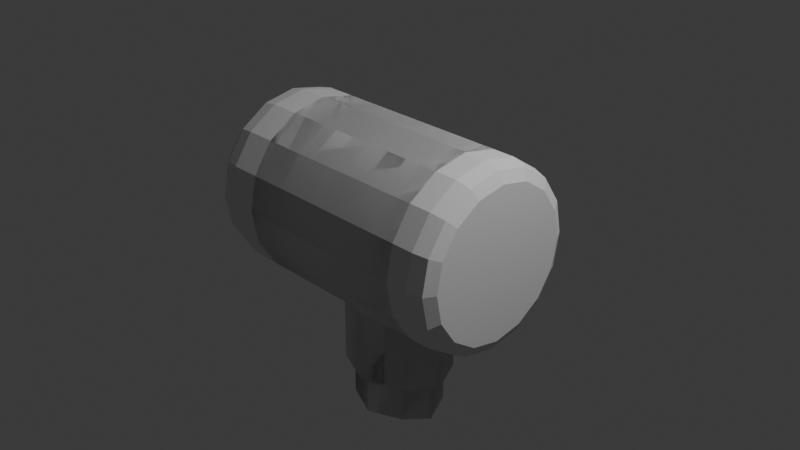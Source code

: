 # Source: transmissor_Modelagem_finalizada.blend  (saved by Blender 4.0.36; exported with 4.5.12 LTS)
import bpy
from mathutils import Matrix  # noqa: F401  (used for matrix-valued properties, if any)

bpy.ops.wm.read_factory_settings(use_empty=True)
scene = bpy.context.scene
scene.name = 'Scene'

# ---- collections
col_collection = bpy.data.collections.new('Collection'); scene.collection.children.link(col_collection)

# ---- world
world_world = bpy.data.worlds.new('World'); scene.world = world_world
world_world.use_nodes = True; world_world.node_tree.nodes.clear()
_N = world_world.node_tree.nodes; _L = world_world.node_tree.links
n0 = _N.new('ShaderNodeOutputWorld'); n0.name = 'World Output'; n0.location = (300, 300)
n1 = _N.new('ShaderNodeBackground'); n1.name = 'Background'; n1.location = (10, 300)
n1.inputs[0].default_value = (0.05088, 0.05088, 0.05088, 1.0)
_L.new(n1.outputs[0], n0.inputs[0])
n0.is_active_output = True
world_world.color = (0.05088, 0.05088, 0.05088)
world_world.use_sun_shadow = False
world_world.sun_shadow_jitter_overblur = 0.0

# ---- cameras
cam_camera = bpy.data.cameras.new('Camera')
cam_camera.clip_end = 100.0
cam_camera.ortho_scale = 7.314

# ---- lights
light_light = bpy.data.lights.new('Light', 'POINT')
light_light.transmission_factor = 0.0
light_light.use_soft_falloff = False
light_light.energy = 1000.0
light_light.shadow_soft_size = 0.1
light_light.shadow_maximum_resolution = 0.006
light_light.use_absolute_resolution = True

# ---- meshes
me_cylinder = bpy.data.meshes.new('Cylinder')
me_cylinder.from_pydata([(0.0, 1.0, -1.0), (0.3827, 0.9239, -1.0), (0.7071, 0.7071, -1.0), (0.9239, 0.3827, -1.0), (1.0, 0.0, -1.0), (0.9239, -0.3827, -1.0), (0.7071, -0.7071, -1.0), (0.3827, -0.9239, -1.0), (0.0, -1.0, -1.0), (-0.3827, -0.9239, -1.0), (-0.7071, -0.7071, -1.0), (-0.9239, -0.3827, -1.0), (-1.0, 0.0, -1.0), (-0.9239, 0.3827, -1.0), (-0.7071, 0.7071, -1.0), (-0.3827, 0.9239, -1.0), (-0.1634, 0.507, -1.159), (-0.3019, 0.5084, -1.159), (-0.3046, 0.2752, -1.159), (-0.3074, 6.924e-10, -1.159), (-0.3046, -0.2752, -1.159), (-0.3019, -0.5084, -1.159), (-0.1634, -0.507, -1.159), (5.007e-09, -0.5063, -1.159), (0.1634, -0.507, -1.159), (0.3019, -0.5084, -1.159), (0.3046, -0.2752, -1.159), (0.3074, 6.924e-10, -1.159), (0.3046, 0.2752, -1.159), (0.3019, 0.5084, -1.159), (5.007e-09, 0.5063, -1.159), (0.1634, 0.507, -1.159), (-1.49e-08, 0.7435, -1.337), (-4.064e-09, 1.0, -1.085), (-1.35e-08, 0.8718, -1.303), (-9.779e-09, 0.9656, -1.211), (0.3827, 0.9239, -1.085), (0.2845, 0.6869, -1.337), (0.3695, 0.8921, -1.211), (0.3336, 0.8054, -1.303), (0.7071, 0.7071, -1.085), (0.5257, 0.5257, -1.337), (0.6828, 0.6828, -1.211), (0.6164, 0.6164, -1.303), (0.9239, 0.3827, -1.085), (0.6869, 0.2845, -1.337), (0.8921, 0.3695, -1.211), (0.8054, 0.3336, -1.303), (1.0, 0.0, -1.085), (0.7435, 0.0, -1.337), (0.9656, 0.0, -1.211), (0.8718, 0.0, -1.303), (0.9239, -0.3827, -1.085), (0.6869, -0.2845, -1.337), (0.8921, -0.3695, -1.211), (0.8054, -0.3336, -1.303), (0.7071, -0.7071, -1.085), (0.5257, -0.5257, -1.337), (0.6828, -0.6828, -1.211), (0.6164, -0.6164, -1.303), (0.3827, -0.9239, -1.085), (0.2845, -0.6869, -1.337), (0.3695, -0.8921, -1.211), (0.3336, -0.8054, -1.303), (-4.064e-09, -1.0, -1.085), (-1.49e-08, -0.7435, -1.337), (-9.779e-09, -0.9656, -1.211), (-1.35e-08, -0.8718, -1.303), (-0.3827, -0.9239, -1.085), (-0.2845, -0.6869, -1.337), (-0.3695, -0.8921, -1.211), (-0.3336, -0.8054, -1.303), (-0.7071, -0.7071, -1.085), (-0.5257, -0.5257, -1.337), (-0.6828, -0.6828, -1.211), (-0.6164, -0.6164, -1.303), (-0.9239, -0.3827, -1.085), (-0.6869, -0.2845, -1.337), (-0.8921, -0.3695, -1.211), (-0.8054, -0.3336, -1.303), (-1.0, 0.0, -1.085), (-0.7435, 0.0, -1.337), (-0.9656, 0.0, -1.211), (-0.8718, 0.0, -1.303), (-0.9239, 0.3827, -1.085), (-0.6869, 0.2845, -1.337), (-0.8921, 0.3695, -1.211), (-0.8054, 0.3336, -1.303), (-0.7071, 0.7071, -1.085), (-0.5257, 0.5257, -1.337), (-0.6828, 0.6828, -1.211), (-0.6164, 0.6164, -1.303), (-0.3827, 0.9239, -1.085), (-0.2845, 0.6869, -1.337), (-0.3695, 0.8921, -1.211), (-0.3336, 0.8054, -1.303), (0.0, 1.0, -0.5), (0.0, 1.0, 0.0), (0.0, 1.0, 0.5), (0.3827, 0.9239, 0.5), (0.3827, 0.9239, 0.0), (0.3827, 0.9239, -0.5), (0.7071, 0.7071, 0.5), (0.7071, 0.7071, 0.0), (0.7071, 0.7071, -0.5), (0.9239, 0.3557, 0.3391), (0.9239, 0.5444, 1.501e-15), (0.9239, 0.3557, -0.3391), (1.0, 0.0, 0.4458), (1.0, 0.0, -0.4458), (0.9239, -0.3557, 0.3391), (0.9239, -0.5444, 1.501e-15), (0.9239, -0.3557, -0.3391), (0.7071, -0.7071, 0.5), (0.7071, -0.7071, 0.0), (0.7071, -0.7071, -0.5), (0.3827, -0.9239, 0.5), (0.3827, -0.9239, 0.0), (0.3827, -0.9239, -0.5), (0.0, -1.0, 0.5), (0.0, -1.0, 0.0), (0.0, -1.0, -0.5), (-0.3827, -0.9239, 0.5), (-0.3827, -0.9239, 0.0), (-0.3827, -0.9239, -0.5), (-0.7071, -0.7071, 0.5), (-0.7071, -0.7071, 0.0), (-0.7071, -0.7071, -0.5), (-0.9239, -0.3827, 0.5), (-0.9239, -0.3827, 0.0), (-0.9239, -0.3827, -0.5), (-1.0, 0.0, 0.5), (-1.0, 0.0, 0.0), (-1.0, 0.0, -0.5), (-0.9239, 0.3827, 0.5), (-0.9239, 0.3827, 0.0), (-0.9239, 0.3827, -0.5), (-0.7071, 0.7071, 0.5), (-0.7071, 0.7071, 0.0), (-0.7071, 0.7071, -0.5), (-0.3827, 0.9239, 0.5), (-0.3827, 0.9239, 0.0), (-0.3827, 0.9239, -0.5), (1.707, 0.304, 0.2733), (1.712, 0.4571, 1.501e-15), (1.707, 0.304, -0.2733), (1.778, 0.0, 0.3651), (1.771, 0.0, -0.4458), (1.707, -0.304, 0.2733), (1.712, -0.4571, 1.501e-15), (1.707, -0.304, -0.2733), (-0.2845, 0.6869, -1.159), (-0.5257, 0.5257, -1.159), (-0.6869, 0.2845, -1.159), (-0.7435, 0.0, -1.159), (-0.6869, -0.2845, -1.159), (-0.5257, -0.5257, -1.159), (-0.2845, -0.6869, -1.159), (5.722e-09, -0.7435, -1.159), (0.2845, -0.6869, -1.159), (0.5257, -0.5257, -1.159), (0.6869, -0.2845, -1.159), (0.7435, 0.0, -1.159), (0.6869, 0.2845, -1.159), (0.5257, 0.5257, -1.159), (5.722e-09, 0.7435, -1.159), (0.2845, 0.6869, -1.159), (-0.1634, 0.507, -1.056), (-0.3019, 0.5084, -1.056), (-0.3046, 0.2752, -1.056), (-0.3074, 6.924e-10, -1.056), (-0.3046, -0.2752, -1.056), (-0.3019, -0.5084, -1.056), (-0.1634, -0.507, -1.056), (-1.613e-08, -0.5063, -1.056), (0.1634, -0.507, -1.056), (0.3019, -0.5084, -1.056), (0.3046, -0.2752, -1.056), (0.3074, 6.924e-10, -1.056), (0.3046, 0.2752, -1.056), (0.3019, 0.5084, -1.056), (-1.613e-08, 0.5063, -1.056), (0.1634, 0.507, -1.056), (-0.1446, 0.4488, -1.068), (-0.1356, 0.395, -1.074), (-0.1382, 0.4212, -1.072), (-0.2253, 0.3959, -1.074), (-0.2675, 0.4504, -1.068), (-0.248, 0.4225, -1.072), (-0.2705, 0.2444, -1.068), (-0.2272, 0.2278, -1.074), (-0.2504, 0.2328, -1.072), (-0.2296, 1.849e-09, -1.074), (-0.2732, 1.444e-09, -1.068), (-0.2528, 1.73e-09, -1.072), (-0.2705, -0.2444, -1.068), (-0.2272, -0.2278, -1.074), (-0.2504, -0.2328, -1.072), (-0.2253, -0.3959, -1.074), (-0.2675, -0.4504, -1.068), (-0.248, -0.4225, -1.072), (-0.1446, -0.4488, -1.068), (-0.1356, -0.395, -1.074), (-0.1382, -0.4212, -1.072), (-1.202e-08, -0.3944, -1.074), (-1.71e-08, -0.4479, -1.068), (-1.581e-08, -0.4205, -1.072), (0.1446, -0.4488, -1.068), (0.1356, -0.395, -1.074), (0.1382, -0.4212, -1.072), (0.2253, -0.3959, -1.074), (0.2675, -0.4504, -1.068), (0.248, -0.4225, -1.072), (0.2705, -0.2444, -1.068), (0.2272, -0.2278, -1.074), (0.2504, -0.2328, -1.072), (0.2296, 1.849e-09, -1.074), (0.2732, 1.444e-09, -1.068), (0.2528, 1.73e-09, -1.072), (0.2705, 0.2444, -1.068), (0.2272, 0.2278, -1.074), (0.2504, 0.2328, -1.072), (0.2253, 0.3959, -1.074), (0.2675, 0.4504, -1.068), (0.248, 0.4225, -1.072), (-1.71e-08, 0.4479, -1.068), (-1.202e-08, 0.3944, -1.074), (-1.581e-08, 0.4205, -1.072), (0.1446, 0.4488, -1.068), (0.1356, 0.395, -1.074), (0.1382, 0.4212, -1.072), (1.695, 0.3557, 0.3391), (1.695, 0.5444, 1.501e-15), (1.695, 0.3557, -0.3391), (1.695, -0.3557, 0.3391), (1.695, -0.5444, 1.501e-15), (1.695, -0.3557, -0.3391), (1.778, 0.0, -0.3651), (1.771, 0.0, 0.4458), (2.207, 0.0, 0.3651), (2.2, 0.0, -1.776e-15), (2.207, 0.0, -0.3651), (2.141, -0.4571, -2.754e-16), (2.141, 0.4571, -2.754e-16), (2.135, 0.304, 0.2733), (2.135, 0.304, -0.2733), (2.135, -0.304, 0.2733), (2.135, -0.304, -0.2733), (0.0, 0.8303, 1.0), (0.0, 1.0, 0.8335), (0.0, 0.9503, 0.9512), (0.3177, 0.7671, 1.0), (0.3827, 0.9239, 0.8335), (0.3637, 0.878, 0.9512), (0.5871, 0.5871, 1.0), (0.7071, 0.7071, 0.8335), (0.672, 0.672, 0.9512), (0.7671, 0.3177, 1.0), (0.9239, 0.3759, 0.8336), (0.878, 0.3617, 0.9513), (0.8303, 0.0, 1.0), (1.0, 0.0, 0.8336), (0.9503, 0.0, 0.9513), (0.7671, -0.3177, 1.0), (0.9239, -0.3759, 0.8336), (0.878, -0.3617, 0.9513), (0.5871, -0.5871, 1.0), (0.7071, -0.7071, 0.8335), (0.672, -0.672, 0.9512), (0.3177, -0.7671, 1.0), (0.3827, -0.9239, 0.8335), (0.3637, -0.878, 0.9512), (0.0, -0.8303, 1.0), (0.0, -1.0, 0.8335), (0.0, -0.9503, 0.9512), (-0.3177, -0.7671, 1.0), (-0.3827, -0.9239, 0.8335), (-0.3637, -0.878, 0.9512), (-0.5871, -0.5871, 1.0), (-0.7071, -0.7071, 0.8335), (-0.672, -0.672, 0.9512), (-0.7671, -0.3177, 1.0), (-0.9239, -0.3827, 0.8335), (-0.878, -0.3637, 0.9512), (-0.8303, 0.0, 1.0), (-1.0, 0.0, 0.8335), (-0.9503, 0.0, 0.9512), (-0.7671, 0.3177, 1.0), (-0.9239, 0.3827, 0.8335), (-0.878, 0.3637, 0.9512), (-0.5871, 0.5871, 1.0), (-0.7071, 0.7071, 0.8335), (-0.672, 0.672, 0.9512), (-0.3177, 0.7671, 1.0), (-0.3827, 0.9239, 0.8335), (-0.3637, 0.878, 0.9512)], [], [(140, 294, 249, 98), (102, 255, 258, 105), (105, 258, 261, 108), (108, 261, 264, 110), (110, 264, 267, 113), (113, 267, 270, 116), (116, 270, 273, 119), (119, 273, 276, 122), (122, 276, 279, 125), (125, 279, 282, 128), (128, 282, 285, 131), (131, 285, 288, 134), (134, 288, 291, 137), (137, 291, 294, 140), (98, 249, 252, 99), (99, 252, 255, 102), (3, 4, 48, 44), (15, 0, 33, 92), (8, 9, 68, 64), (89, 93, 151, 152), (13, 14, 88, 84), (6, 7, 60, 56), (11, 12, 80, 76), (1, 2, 40, 36), (4, 5, 52, 48), (9, 10, 72, 68), (14, 15, 92, 88), (2, 3, 44, 40), (7, 8, 64, 60), (12, 13, 84, 80), (5, 6, 56, 52), (10, 11, 76, 72), (16, 30, 181, 167), (33, 36, 38, 35), (35, 38, 39, 34), (34, 39, 37, 32), (36, 40, 42, 38), (38, 42, 43, 39), (39, 43, 41, 37), (40, 44, 46, 42), (42, 46, 47, 43), (43, 47, 45, 41), (44, 48, 50, 46), (46, 50, 51, 47), (47, 51, 49, 45), (48, 52, 54, 50), (50, 54, 55, 51), (51, 55, 53, 49), (52, 56, 58, 54), (54, 58, 59, 55), (55, 59, 57, 53), (56, 60, 62, 58), (58, 62, 63, 59), (59, 63, 61, 57), (60, 64, 66, 62), (62, 66, 67, 63), (63, 67, 65, 61), (64, 68, 70, 66), (66, 70, 71, 67), (67, 71, 69, 65), (68, 72, 74, 70), (70, 74, 75, 71), (71, 75, 73, 69), (72, 76, 78, 74), (74, 78, 79, 75), (75, 79, 77, 73), (76, 80, 82, 78), (78, 82, 83, 79), (79, 83, 81, 77), (80, 84, 86, 82), (82, 86, 87, 83), (83, 87, 85, 81), (84, 88, 90, 86), (86, 90, 91, 87), (87, 91, 89, 85), (88, 92, 94, 90), (90, 94, 95, 91), (91, 95, 93, 89), (92, 33, 35, 94), (94, 35, 34, 95), (95, 34, 32, 93), (0, 1, 36, 33), (85, 89, 152, 153), (81, 85, 153, 154), (77, 81, 154, 155), (73, 77, 155, 156), (69, 73, 156, 157), (65, 69, 157, 158), (61, 65, 158, 159), (57, 61, 159, 160), (53, 57, 160, 161), (93, 32, 165, 151), (49, 53, 161, 162), (45, 49, 162, 163), (41, 45, 163, 164), (37, 41, 164, 166), (32, 37, 166, 165), (15, 142, 96, 0), (142, 141, 97, 96), (141, 140, 98, 97), (14, 139, 142, 15), (139, 138, 141, 142), (138, 137, 140, 141), (13, 136, 139, 14), (136, 135, 138, 139), (135, 134, 137, 138), (12, 133, 136, 13), (133, 132, 135, 136), (132, 131, 134, 135), (11, 130, 133, 12), (130, 129, 132, 133), (129, 128, 131, 132), (10, 127, 130, 11), (127, 126, 129, 130), (126, 125, 128, 129), (9, 124, 127, 10), (124, 123, 126, 127), (123, 122, 125, 126), (8, 121, 124, 9), (121, 120, 123, 124), (120, 119, 122, 123), (7, 118, 121, 8), (118, 117, 120, 121), (117, 116, 119, 120), (6, 115, 118, 7), (115, 114, 117, 118), (114, 113, 116, 117), (5, 112, 115, 6), (112, 111, 114, 115), (111, 110, 113, 114), (4, 109, 112, 5), (110, 111, 235, 234), (109, 107, 233, 147), (3, 107, 109, 4), (105, 108, 238, 231), (107, 106, 232, 233), (2, 104, 107, 3), (104, 103, 106, 107), (103, 102, 105, 106), (1, 101, 104, 2), (101, 100, 103, 104), (100, 99, 102, 103), (0, 96, 101, 1), (96, 97, 100, 101), (97, 98, 99, 100), (149, 150, 247, 242), (146, 148, 246, 239), (143, 146, 239, 244), (144, 143, 244, 243), (106, 105, 231, 232), (108, 110, 234, 238), (111, 112, 236, 235), (112, 109, 147, 236), (16, 17, 152, 151), (18, 19, 154, 153), (20, 21, 156, 155), (22, 23, 158, 157), (24, 25, 160, 159), (26, 27, 162, 161), (28, 29, 164, 163), (17, 18, 153, 152), (30, 16, 151, 165), (27, 28, 163, 162), (25, 26, 161, 160), (23, 24, 159, 158), (21, 22, 157, 156), (31, 30, 165, 166), (19, 20, 155, 154), (29, 31, 166, 164), (19, 18, 169, 170), (28, 27, 178, 179), (21, 20, 171, 172), (26, 25, 176, 177), (23, 22, 173, 174), (24, 23, 174, 175), (25, 24, 175, 176), (22, 21, 172, 173), (27, 26, 177, 178), (30, 31, 182, 181), (29, 28, 179, 180), (20, 19, 170, 171), (18, 17, 168, 169), (17, 16, 167, 168), (31, 29, 180, 182), (167, 181, 225, 183), (182, 180, 223, 228), (172, 171, 195, 199), (170, 169, 189, 193), (226, 229, 222, 220, 216, 214, 210, 208, 204, 202, 198, 196, 192, 190, 186, 184), (181, 182, 228, 225), (169, 168, 187, 189), (171, 170, 193, 195), (180, 179, 219, 223), (173, 172, 199, 201), (178, 177, 213, 217), (175, 174, 205, 207), (176, 175, 207, 211), (177, 176, 211, 213), (174, 173, 201, 205), (179, 178, 217, 219), (184, 186, 188, 185), (185, 188, 187, 183), (190, 192, 194, 191), (191, 194, 193, 189), (196, 198, 200, 197), (197, 200, 199, 195), (202, 204, 206, 203), (203, 206, 205, 201), (208, 210, 212, 209), (209, 212, 211, 207), (214, 216, 218, 215), (215, 218, 217, 213), (220, 222, 224, 221), (221, 224, 223, 219), (186, 190, 191, 188), (188, 191, 189, 187), (226, 184, 185, 227), (227, 185, 183, 225), (216, 220, 221, 218), (218, 221, 219, 217), (210, 214, 215, 212), (212, 215, 213, 211), (204, 208, 209, 206), (206, 209, 207, 205), (198, 202, 203, 200), (200, 203, 201, 199), (229, 226, 227, 230), (230, 227, 225, 228), (192, 196, 197, 194), (194, 197, 195, 193), (222, 229, 230, 224), (224, 230, 228, 223), (168, 167, 183, 187), (143, 144, 232, 231), (144, 145, 233, 232), (149, 148, 234, 235), (150, 149, 235, 236), (237, 150, 236, 147), (148, 146, 238, 234), (145, 237, 147, 233), (146, 143, 231, 238), (241, 240, 242, 247), (240, 239, 246, 242), (245, 243, 240, 241), (243, 244, 239, 240), (145, 144, 243, 245), (237, 145, 245, 241), (150, 237, 241, 247), (148, 149, 242, 246), (252, 249, 250, 253), (253, 250, 248, 251), (255, 252, 253, 256), (256, 253, 251, 254), (258, 255, 256, 259), (259, 256, 254, 257), (261, 258, 259, 262), (262, 259, 257, 260), (264, 261, 262, 265), (265, 262, 260, 263), (267, 264, 265, 268), (268, 265, 263, 266), (270, 267, 268, 271), (271, 268, 266, 269), (273, 270, 271, 274), (274, 271, 269, 272), (276, 273, 274, 277), (277, 274, 272, 275), (279, 276, 277, 280), (280, 277, 275, 278), (282, 279, 280, 283), (283, 280, 278, 281), (285, 282, 283, 286), (286, 283, 281, 284), (288, 285, 286, 289), (289, 286, 284, 287), (291, 288, 289, 292), (292, 289, 287, 290), (294, 291, 292, 295), (295, 292, 290, 293), (249, 294, 295, 250), (250, 295, 293, 248), (251, 248, 293, 290, 287, 284, 281, 278, 275, 272, 269, 266, 263, 260, 257, 254)])
_uv = me_cylinder.uv_layers.new(name='UVMap')
_uv.uv.foreach_set('vector', [0.0625, 0.875, 0.0625, 0.9584, 0.0, 0.9584, 0.0, 0.875, 0.875, 0.875, 0.875, 0.9584, 0.8125, 0.9685, 0.8125, 0.875, 0.8125, 0.875, 0.8125, 0.9685, 0.75, 0.9625, 0.75, 0.875, 0.75, 0.875, 0.75, 0.9625, 0.6875, 0.9685, 0.6875, 0.875, 0.6875, 0.875, 0.6875, 0.9685, 0.625, 0.9584, 0.625, 0.875, 0.625, 0.875, 0.625, 0.9584, 0.5625, 0.9584, 0.5625, 0.875, 0.5625, 0.875, 0.5625, 0.9584, 0.5, 0.9584, 0.5, 0.875, 0.5, 0.875, 0.5, 0.9584, 0.4375, 0.9584, 0.4375, 0.875, 0.4375, 0.875, 0.4375, 0.9584, 0.375, 0.9584, 0.375, 0.875, 0.375, 0.875, 0.375, 0.9584, 0.3125, 0.9584, 0.3125, 0.875, 0.3125, 0.875, 0.3125, 0.9584, 0.25, 0.9584, 0.25, 0.875, 0.25, 0.875, 0.25, 0.9584, 0.1875, 0.9584, 0.1875, 0.875, 0.1875, 0.875, 0.1875, 0.9584, 0.125, 0.9584, 0.125, 0.875, 0.125, 0.875, 0.125, 0.9584, 0.0625, 0.9584, 0.0625, 0.875, 1.0, 0.875, 1.0, 0.9584, 0.9375, 0.9584, 0.9375, 0.875, 0.9375, 0.875, 0.9375, 0.9584, 0.875, 0.9584, 0.875, 0.875, 0.8125, 0.5, 0.75, 0.5, 0.75, 0.5, 0.8125, 0.5, 0.0625, 0.5, 0.0, 0.5, 0.0, 0.5, 0.0625, 0.5, 0.5, 0.5, 0.4375, 0.5, 0.4375, 0.5, 0.5, 0.5, 0.6238, 0.3762, 0.6817, 0.4149, 0.6817, 0.4149, 0.6238, 0.3762, 0.1875, 0.5, 0.125, 0.5, 0.125, 0.5, 0.1875, 0.5, 0.625, 0.5, 0.5625, 0.5, 0.5625, 0.5, 0.625, 0.5, 0.3125, 0.5, 0.25, 0.5, 0.25, 0.5, 0.3125, 0.5, 0.9375, 0.5, 0.875, 0.5, 0.875, 0.5, 0.9375, 0.5, 0.75, 0.5, 0.6875, 0.5, 0.6875, 0.5, 0.75, 0.5, 0.4375, 0.5, 0.375, 0.5, 0.375, 0.5, 0.4375, 0.5, 0.125, 0.5, 0.0625, 0.5, 0.0625, 0.5, 0.125, 0.5, 0.875, 0.5, 0.8125, 0.5, 0.8125, 0.5, 0.875, 0.5, 0.5625, 0.5, 0.5, 0.5, 0.5, 0.5, 0.5625, 0.5, 0.25, 0.5, 0.1875, 0.5, 0.1875, 0.5, 0.25, 0.5, 0.6875, 0.5, 0.625, 0.5, 0.625, 0.5, 0.6875, 0.5, 0.375, 0.5, 0.3125, 0.5, 0.3125, 0.5, 0.375, 0.5, 0.6912, 0.3919, 0.75, 0.4035, 0.75, 0.4035, 0.6912, 0.3919, 1.0, 0.5, 0.9375, 0.5, 0.9386, 0.5, 0.9989, 0.5, 0.7516, 0.4897, 0.8403, 0.472, 0.8301, 0.4433, 0.75, 0.4592, 0.75, 0.4592, 0.8301, 0.4433, 0.8183, 0.4149, 0.75, 0.4284, 0.9375, 0.5, 0.875, 0.5, 0.8761, 0.5, 0.9364, 0.5, 0.8432, 0.4708, 0.9184, 0.4206, 0.8979, 0.3979, 0.8301, 0.4433, 0.8301, 0.4433, 0.8979, 0.3979, 0.8762, 0.3762, 0.8183, 0.4149, 0.875, 0.5, 0.8125, 0.5, 0.8136, 0.5, 0.8739, 0.5, 0.9206, 0.4184, 0.9708, 0.3432, 0.9433, 0.3301, 0.8979, 0.3979, 0.8979, 0.3979, 0.9433, 0.3301, 0.9149, 0.3183, 0.8762, 0.3762, 0.8125, 0.5, 0.75, 0.5, 0.7511, 0.5, 0.8114, 0.5, 0.972, 0.3403, 0.9897, 0.2516, 0.9592, 0.25, 0.9433, 0.3301, 0.9433, 0.3301, 0.9592, 0.25, 0.9284, 0.25, 0.9149, 0.3183, 0.75, 0.5, 0.6875, 0.5, 0.6886, 0.5, 0.7489, 0.5, 0.9897, 0.2484, 0.972, 0.1597, 0.9433, 0.1699, 0.9592, 0.25, 0.9592, 0.25, 0.9433, 0.1699, 0.9149, 0.1817, 0.9284, 0.25, 0.6875, 0.5, 0.625, 0.5, 0.6261, 0.5, 0.6864, 0.5, 0.9708, 0.1568, 0.9206, 0.08163, 0.8979, 0.1021, 0.9433, 0.1699, 0.9433, 0.1699, 0.8979, 0.1021, 0.8762, 0.1238, 0.9149, 0.1817, 0.625, 0.5, 0.5625, 0.5, 0.5636, 0.5, 0.6239, 0.5, 0.9184, 0.0794, 0.8432, 0.02916, 0.8301, 0.0567, 0.8979, 0.1021, 0.8979, 0.1021, 0.8301, 0.0567, 0.8183, 0.08514, 0.8762, 0.1238, 0.5625, 0.5, 0.5, 0.5, 0.5011, 0.5, 0.5614, 0.5, 0.8403, 0.02796, 0.7516, 0.01031, 0.75, 0.04078, 0.8301, 0.0567, 0.8301, 0.0567, 0.75, 0.04078, 0.75, 0.07156, 0.8183, 0.08514, 0.5, 0.5, 0.4375, 0.5, 0.4386, 0.5, 0.4989, 0.5, 0.7484, 0.01031, 0.6597, 0.02796, 0.6699, 0.0567, 0.75, 0.04078, 0.75, 0.04078, 0.6699, 0.0567, 0.6817, 0.08514, 0.75, 0.07156, 0.4375, 0.5, 0.375, 0.5, 0.3761, 0.5, 0.4364, 0.5, 0.6568, 0.02916, 0.5816, 0.0794, 0.6021, 0.1021, 0.6699, 0.0567, 0.6699, 0.0567, 0.6021, 0.1021, 0.6238, 0.1238, 0.6817, 0.08514, 0.375, 0.5, 0.3125, 0.5, 0.3136, 0.5, 0.3739, 0.5, 0.5794, 0.08163, 0.5292, 0.1568, 0.5567, 0.1699, 0.6021, 0.1021, 0.6021, 0.1021, 0.5567, 0.1699, 0.5851, 0.1817, 0.6238, 0.1238, 0.3125, 0.5, 0.25, 0.5, 0.2511, 0.5, 0.3114, 0.5, 0.528, 0.1597, 0.5103, 0.2484, 0.5408, 0.25, 0.5567, 0.1699, 0.5567, 0.1699, 0.5408, 0.25, 0.5716, 0.25, 0.5851, 0.1817, 0.25, 0.5, 0.1875, 0.5, 0.1886, 0.5, 0.2489, 0.5, 0.5103, 0.2516, 0.528, 0.3403, 0.5567, 0.3301, 0.5408, 0.25, 0.5408, 0.25, 0.5567, 0.3301, 0.5851, 0.3183, 0.5716, 0.25, 0.1875, 0.5, 0.125, 0.5, 0.1261, 0.5, 0.1864, 0.5, 0.5292, 0.3432, 0.5794, 0.4184, 0.6021, 0.3979, 0.5567, 0.3301, 0.5567, 0.3301, 0.6021, 0.3979, 0.6238, 0.3762, 0.5851, 0.3183, 0.125, 0.5, 0.0625, 0.5, 0.06357, 0.5, 0.1239, 0.5, 0.5816, 0.4206, 0.6568, 0.4708, 0.6699, 0.4433, 0.6021, 0.3979, 0.6021, 0.3979, 0.6699, 0.4433, 0.6817, 0.4149, 0.6238, 0.3762, 0.0625, 0.5, 0.0, 0.5, 0.001074, 0.5, 0.06143, 0.5, 0.6597, 0.472, 0.7484, 0.4897, 0.75, 0.4592, 0.6699, 0.4433, 0.6699, 0.4433, 0.75, 0.4592, 0.75, 0.4284, 0.6817, 0.4149, 1.0, 0.5, 0.9375, 0.5, 0.9375, 0.5, 1.0, 0.5, 0.5851, 0.3183, 0.6238, 0.3762, 0.6238, 0.3762, 0.5851, 0.3183, 0.5716, 0.25, 0.5851, 0.3183, 0.5851, 0.3183, 0.5716, 0.25, 0.5851, 0.1817, 0.5716, 0.25, 0.5716, 0.25, 0.5851, 0.1817, 0.6238, 0.1238, 0.5851, 0.1817, 0.5851, 0.1817, 0.6238, 0.1238, 0.6817, 0.08514, 0.6238, 0.1238, 0.6238, 0.1238, 0.6817, 0.08514, 0.75, 0.07156, 0.6817, 0.08514, 0.6817, 0.08514, 0.75, 0.07156, 0.8183, 0.08514, 0.75, 0.07156, 0.75, 0.07156, 0.8183, 0.08514, 0.8762, 0.1238, 0.8183, 0.08514, 0.8183, 0.08514, 0.8762, 0.1238, 0.9149, 0.1817, 0.8762, 0.1238, 0.8762, 0.1238, 0.9149, 0.1817, 0.6817, 0.4149, 0.75, 0.4284, 0.75, 0.4284, 0.6817, 0.4149, 0.9284, 0.25, 0.9149, 0.1817, 0.9149, 0.1817, 0.9284, 0.25, 0.9149, 0.3183, 0.9284, 0.25, 0.9284, 0.25, 0.9149, 0.3183, 0.8762, 0.3762, 0.9149, 0.3183, 0.9149, 0.3183, 0.8762, 0.3762, 0.8183, 0.4149, 0.8762, 0.3762, 0.8762, 0.3762, 0.8183, 0.4149, 0.75, 0.4284, 0.8183, 0.4149, 0.8183, 0.4149, 0.75, 0.4284, 0.0625, 0.5, 0.0625, 0.625, 0.0, 0.625, 0.0, 0.5, 0.0625, 0.625, 0.0625, 0.75, 0.0, 0.75, 0.0, 0.625, 0.0625, 0.75, 0.0625, 0.875, 0.0, 0.875, 0.0, 0.75, 0.125, 0.5, 0.125, 0.625, 0.0625, 0.625, 0.0625, 0.5, 0.125, 0.625, 0.125, 0.75, 0.0625, 0.75, 0.0625, 0.625, 0.125, 0.75, 0.125, 0.875, 0.0625, 0.875, 0.0625, 0.75, 0.1875, 0.5, 0.1875, 0.625, 0.125, 0.625, 0.125, 0.5, 0.1875, 0.625, 0.1875, 0.75, 0.125, 0.75, 0.125, 0.625, 0.1875, 0.75, 0.1875, 0.875, 0.125, 0.875, 0.125, 0.75, 0.25, 0.5, 0.25, 0.625, 0.1875, 0.625, 0.1875, 0.5, 0.25, 0.625, 0.25, 0.75, 0.1875, 0.75, 0.1875, 0.625, 0.25, 0.75, 0.25, 0.875, 0.1875, 0.875, 0.1875, 0.75, 0.3125, 0.5, 0.3125, 0.625, 0.25, 0.625, 0.25, 0.5, 0.3125, 0.625, 0.3125, 0.75, 0.25, 0.75, 0.25, 0.625, 0.3125, 0.75, 0.3125, 0.875, 0.25, 0.875, 0.25, 0.75, 0.375, 0.5, 0.375, 0.625, 0.3125, 0.625, 0.3125, 0.5, 0.375, 0.625, 0.375, 0.75, 0.3125, 0.75, 0.3125, 0.625, 0.375, 0.75, 0.375, 0.875, 0.3125, 0.875, 0.3125, 0.75, 0.4375, 0.5, 0.4375, 0.625, 0.375, 0.625, 0.375, 0.5, 0.4375, 0.625, 0.4375, 0.75, 0.375, 0.75, 0.375, 0.625, 0.4375, 0.75, 0.4375, 0.875, 0.375, 0.875, 0.375, 0.75, 0.5, 0.5, 0.5, 0.625, 0.4375, 0.625, 0.4375, 0.5, 0.5, 0.625, 0.5, 0.75, 0.4375, 0.75, 0.4375, 0.625, 0.5, 0.75, 0.5, 0.875, 0.4375, 0.875, 0.4375, 0.75, 0.5625, 0.5, 0.5625, 0.625, 0.5, 0.625, 0.5, 0.5, 0.5625, 0.625, 0.5625, 0.75, 0.5, 0.75, 0.5, 0.625, 0.5625, 0.75, 0.5625, 0.875, 0.5, 0.875, 0.5, 0.75, 0.625, 0.5, 0.625, 0.625, 0.5625, 0.625, 0.5625, 0.5, 0.625, 0.625, 0.625, 0.75, 0.5625, 0.75, 0.5625, 0.625, 0.625, 0.75, 0.625, 0.875, 0.5625, 0.875, 0.5625, 0.75, 0.6875, 0.5, 0.6875, 0.625, 0.625, 0.625, 0.625, 0.5, 0.6875, 0.625, 0.6875, 0.75, 0.625, 0.75, 0.625, 0.625, 0.6875, 0.75, 0.6875, 0.875, 0.625, 0.875, 0.625, 0.75, 0.75, 0.5, 0.75, 0.625, 0.6875, 0.625, 0.6875, 0.5, 0.6875, 0.875, 0.6875, 0.75, 0.6875, 0.75, 0.6875, 0.875, 0.75, 0.625, 0.8125, 0.625, 0.8125, 0.625, 0.75, 0.625, 0.8125, 0.5, 0.8125, 0.625, 0.75, 0.625, 0.75, 0.5, 0.8125, 0.875, 0.75, 0.875, 0.75, 0.875, 0.8125, 0.875, 0.8125, 0.625, 0.8125, 0.75, 0.8125, 0.75, 0.8125, 0.625, 0.875, 0.5, 0.875, 0.625, 0.8125, 0.625, 0.8125, 0.5, 0.875, 0.625, 0.875, 0.75, 0.8125, 0.75, 0.8125, 0.625, 0.875, 0.75, 0.875, 0.875, 0.8125, 0.875, 0.8125, 0.75, 0.9375, 0.5, 0.9375, 0.625, 0.875, 0.625, 0.875, 0.5, 0.9375, 0.625, 0.9375, 0.75, 0.875, 0.75, 0.875, 0.625, 0.9375, 0.75, 0.9375, 0.875, 0.875, 0.875, 0.875, 0.75, 1.0, 0.5, 1.0, 0.625, 0.9375, 0.625, 0.9375, 0.5, 1.0, 0.625, 1.0, 0.75, 0.9375, 0.75, 0.9375, 0.625, 1.0, 0.75, 1.0, 0.875, 0.9375, 0.875, 0.9375, 0.75, 0.6976, 0.7501, 0.701, 0.654, 0.701, 0.654, 0.6976, 0.7501, 0.7498, 0.8522, 0.701, 0.846, 0.701, 0.846, 0.7498, 0.8522, 0.799, 0.846, 0.7498, 0.8522, 0.7498, 0.8522, 0.799, 0.846, 0.8024, 0.7501, 0.799, 0.846, 0.799, 0.846, 0.8024, 0.7501, 0.8125, 0.75, 0.8125, 0.875, 0.8125, 0.875, 0.8125, 0.75, 0.75, 0.875, 0.6875, 0.875, 0.6875, 0.875, 0.75, 0.875, 0.6875, 0.75, 0.6875, 0.625, 0.6875, 0.625, 0.6875, 0.75, 0.6875, 0.625, 0.75, 0.625, 0.75, 0.625, 0.6875, 0.625, 0.6912, 0.3919, 0.6414, 0.3586, 0.6238, 0.3762, 0.6817, 0.4149, 0.6081, 0.3088, 0.5965, 0.25, 0.5716, 0.25, 0.5851, 0.3183, 0.6081, 0.1912, 0.6414, 0.1414, 0.6238, 0.1238, 0.5851, 0.1817, 0.6912, 0.1081, 0.75, 0.09645, 0.75, 0.07156, 0.6817, 0.08514, 0.8088, 0.1081, 0.8586, 0.1414, 0.8762, 0.1238, 0.8183, 0.08514, 0.8919, 0.1912, 0.9035, 0.25, 0.9284, 0.25, 0.9149, 0.1817, 0.8919, 0.3088, 0.8586, 0.3586, 0.8762, 0.3762, 0.9149, 0.3183, 0.6414, 0.3586, 0.6081, 0.3088, 0.5851, 0.3183, 0.6238, 0.3762, 0.75, 0.4035, 0.6912, 0.3919, 0.6817, 0.4149, 0.75, 0.4284, 0.9035, 0.25, 0.8919, 0.3088, 0.9149, 0.3183, 0.9284, 0.25, 0.8586, 0.1414, 0.8919, 0.1912, 0.9149, 0.1817, 0.8762, 0.1238, 0.75, 0.09645, 0.8088, 0.1081, 0.8183, 0.08514, 0.75, 0.07156, 0.6414, 0.1414, 0.6912, 0.1081, 0.6817, 0.08514, 0.6238, 0.1238, 0.8088, 0.3919, 0.75, 0.4035, 0.75, 0.4284, 0.8183, 0.4149, 0.5965, 0.25, 0.6081, 0.1912, 0.5851, 0.1817, 0.5716, 0.25, 0.8586, 0.3586, 0.8088, 0.3919, 0.8183, 0.4149, 0.8762, 0.3762, 0.5965, 0.25, 0.6081, 0.3088, 0.6081, 0.3088, 0.5965, 0.25, 0.8919, 0.3088, 0.9035, 0.25, 0.9035, 0.25, 0.8919, 0.3088, 0.6414, 0.1414, 0.6081, 0.1912, 0.6081, 0.1912, 0.6414, 0.1414, 0.8919, 0.1912, 0.8586, 0.1414, 0.8586, 0.1414, 0.8919, 0.1912, 0.75, 0.09645, 0.6912, 0.1081, 0.6912, 0.1081, 0.75, 0.09645, 0.8088, 0.1081, 0.75, 0.09645, 0.75, 0.09645, 0.8088, 0.1081, 0.8586, 0.1414, 0.8088, 0.1081, 0.8088, 0.1081, 0.8586, 0.1414, 0.6912, 0.1081, 0.6414, 0.1414, 0.6414, 0.1414, 0.6912, 0.1081, 0.9035, 0.25, 0.8919, 0.1912, 0.8919, 0.1912, 0.9035, 0.25, 0.75, 0.4035, 0.8088, 0.3919, 0.8088, 0.3919, 0.75, 0.4035, 0.8586, 0.3586, 0.8919, 0.3088, 0.8919, 0.3088, 0.8586, 0.3586, 0.6081, 0.1912, 0.5965, 0.25, 0.5965, 0.25, 0.6081, 0.1912, 0.6081, 0.3088, 0.6414, 0.3586, 0.6414, 0.3586, 0.6081, 0.3088, 0.6414, 0.3586, 0.6912, 0.3919, 0.6912, 0.3919, 0.6414, 0.3586, 0.8088, 0.3919, 0.8586, 0.3586, 0.8586, 0.3586, 0.8088, 0.3919, 0.6912, 0.3919, 0.75, 0.4035, 0.75, 0.4035, 0.6912, 0.3919, 0.8088, 0.3919, 0.8586, 0.3586, 0.8586, 0.3586, 0.8088, 0.3919, 0.6414, 0.1414, 0.6081, 0.1912, 0.6081, 0.1912, 0.6414, 0.1414, 0.5965, 0.25, 0.6081, 0.3088, 0.6081, 0.3088, 0.5965, 0.25, 0.75, 0.3902, 0.8099, 0.3784, 0.8502, 0.3567, 0.8757, 0.31, 0.8873, 0.25, 0.8757, 0.19, 0.8502, 0.1433, 0.8099, 0.1216, 0.75, 0.1098, 0.6901, 0.1216, 0.6498, 0.1433, 0.6243, 0.19, 0.6127, 0.25, 0.6243, 0.31, 0.6498, 0.3567, 0.6901, 0.3784, 0.75, 0.4035, 0.8088, 0.3919, 0.8088, 0.3919, 0.75, 0.4035, 0.6081, 0.3088, 0.6414, 0.3586, 0.6414, 0.3586, 0.6081, 0.3088, 0.6081, 0.1912, 0.5965, 0.25, 0.5965, 0.25, 0.6081, 0.1912, 0.8586, 0.3586, 0.8919, 0.3088, 0.8919, 0.3088, 0.8586, 0.3586, 0.6912, 0.1081, 0.6414, 0.1414, 0.6414, 0.1414, 0.6912, 0.1081, 0.9035, 0.25, 0.8919, 0.1912, 0.8919, 0.1912, 0.9035, 0.25, 0.8088, 0.1081, 0.75, 0.09645, 0.75, 0.09645, 0.8088, 0.1081, 0.8586, 0.1414, 0.8088, 0.1081, 0.8088, 0.1081, 0.8586, 0.1414, 0.8919, 0.1912, 0.8586, 0.1414, 0.8586, 0.1414, 0.8919, 0.1912, 0.75, 0.09645, 0.6912, 0.1081, 0.6912, 0.1081, 0.75, 0.09645, 0.8919, 0.3088, 0.9035, 0.25, 0.9035, 0.25, 0.8919, 0.3088, 0.6901, 0.3784, 0.6498, 0.3567, 0.6419, 0.3589, 0.6906, 0.3915, 0.6906, 0.3915, 0.6419, 0.3589, 0.6414, 0.3586, 0.6912, 0.3919, 0.6243, 0.31, 0.6127, 0.25, 0.5965, 0.25, 0.6085, 0.3094, 0.6085, 0.3094, 0.5965, 0.25, 0.5965, 0.25, 0.6081, 0.3088, 0.6243, 0.19, 0.6498, 0.1433, 0.6419, 0.1411, 0.6085, 0.1906, 0.6085, 0.1906, 0.6419, 0.1411, 0.6414, 0.1414, 0.6081, 0.1912, 0.6901, 0.1216, 0.75, 0.1098, 0.75, 0.09645, 0.6906, 0.1085, 0.6906, 0.1085, 0.75, 0.09645, 0.75, 0.09645, 0.6912, 0.1081, 0.8099, 0.1216, 0.8502, 0.1433, 0.8581, 0.1411, 0.8094, 0.1085, 0.8094, 0.1085, 0.8581, 0.1411, 0.8586, 0.1414, 0.8088, 0.1081, 0.8757, 0.19, 0.8873, 0.25, 0.9035, 0.25, 0.8915, 0.1906, 0.8915, 0.1906, 0.9035, 0.25, 0.9035, 0.25, 0.8919, 0.1912, 0.8757, 0.31, 0.8502, 0.3567, 0.8581, 0.3589, 0.8915, 0.3094, 0.8915, 0.3094, 0.8581, 0.3589, 0.8586, 0.3586, 0.8919, 0.3088, 0.6498, 0.3567, 0.6243, 0.31, 0.6085, 0.3094, 0.6419, 0.3589, 0.6419, 0.3589, 0.6085, 0.3094, 0.6081, 0.3088, 0.6414, 0.3586, 0.75, 0.3902, 0.6901, 0.3784, 0.6906, 0.3915, 0.75, 0.4035, 0.75, 0.4035, 0.6906, 0.3915, 0.6912, 0.3919, 0.75, 0.4035, 0.8873, 0.25, 0.8757, 0.31, 0.8915, 0.3094, 0.9035, 0.25, 0.9035, 0.25, 0.8915, 0.3094, 0.8919, 0.3088, 0.9035, 0.25, 0.8502, 0.1433, 0.8757, 0.19, 0.8915, 0.1906, 0.8581, 0.1411, 0.8581, 0.1411, 0.8915, 0.1906, 0.8919, 0.1912, 0.8586, 0.1414, 0.75, 0.1098, 0.8099, 0.1216, 0.8094, 0.1085, 0.75, 0.09645, 0.75, 0.09645, 0.8094, 0.1085, 0.8088, 0.1081, 0.75, 0.09645, 0.6498, 0.1433, 0.6901, 0.1216, 0.6906, 0.1085, 0.6419, 0.1411, 0.6419, 0.1411, 0.6906, 0.1085, 0.6912, 0.1081, 0.6414, 0.1414, 0.8099, 0.3784, 0.75, 0.3902, 0.75, 0.4035, 0.8094, 0.3915, 0.8094, 0.3915, 0.75, 0.4035, 0.75, 0.4035, 0.8088, 0.3919, 0.6127, 0.25, 0.6243, 0.19, 0.6085, 0.1906, 0.5965, 0.25, 0.5965, 0.25, 0.6085, 0.1906, 0.6081, 0.1912, 0.5965, 0.25, 0.8502, 0.3567, 0.8099, 0.3784, 0.8094, 0.3915, 0.8581, 0.3589, 0.8581, 0.3589, 0.8094, 0.3915, 0.8088, 0.3919, 0.8586, 0.3586, 0.6414, 0.3586, 0.6912, 0.3919, 0.6912, 0.3919, 0.6414, 0.3586, 0.799, 0.846, 0.8024, 0.7501, 0.8125, 0.75, 0.8125, 0.875, 0.8024, 0.7501, 0.799, 0.654, 0.8125, 0.625, 0.8125, 0.75, 0.6976, 0.7501, 0.701, 0.846, 0.6875, 0.875, 0.6875, 0.75, 0.701, 0.654, 0.6976, 0.7501, 0.6875, 0.75, 0.6875, 0.625, 0.7498, 0.6478, 0.701, 0.654, 0.6875, 0.625, 0.75, 0.625, 0.701, 0.846, 0.7498, 0.8522, 0.75, 0.875, 0.6875, 0.875, 0.799, 0.654, 0.7498, 0.6478, 0.75, 0.625, 0.8125, 0.625, 0.7498, 0.8522, 0.799, 0.846, 0.8125, 0.875, 0.75, 0.875, 0.7498, 0.6478, 0.75, 0.75, 0.6976, 0.7501, 0.701, 0.654, 0.75, 0.75, 0.7498, 0.8522, 0.701, 0.846, 0.6976, 0.7501, 0.799, 0.654, 0.8024, 0.7501, 0.75, 0.75, 0.7498, 0.6478, 0.8024, 0.7501, 0.799, 0.846, 0.7498, 0.8522, 0.75, 0.75, 0.799, 0.654, 0.8024, 0.7501, 0.8024, 0.7501, 0.799, 0.654, 0.7498, 0.6478, 0.799, 0.654, 0.799, 0.654, 0.7498, 0.6478, 0.701, 0.654, 0.7498, 0.6478, 0.7498, 0.6478, 0.701, 0.654, 0.701, 0.846, 0.6976, 0.7501, 0.6976, 0.7501, 0.701, 0.846, 0.9375, 0.9584, 1.0, 0.9584, 0.9984, 1.0, 0.9391, 1.0, 0.3396, 0.4722, 0.2523, 0.4895, 0.25, 0.4493, 0.3263, 0.4341, 0.875, 0.9584, 0.9375, 0.9584, 0.9359, 1.0, 0.8766, 1.0, 0.4178, 0.421, 0.3438, 0.4704, 0.3263, 0.4341, 0.3909, 0.3909, 0.8125, 0.9685, 0.875, 0.9584, 0.8734, 1.0, 0.8138, 1.0, 0.4707, 0.3434, 0.421, 0.4178, 0.3909, 0.3909, 0.4341, 0.3263, 0.75, 0.9625, 0.8125, 0.9685, 0.8106, 1.0, 0.7516, 1.0, 0.4895, 0.2523, 0.4723, 0.3391, 0.4341, 0.3263, 0.4493, 0.25, 0.6875, 0.9685, 0.75, 0.9625, 0.7484, 1.0, 0.6894, 1.0, 0.4723, 0.1609, 0.4895, 0.2477, 0.4493, 0.25, 0.4341, 0.1737, 0.625, 0.9584, 0.6875, 0.9685, 0.6862, 1.0, 0.6266, 1.0, 0.421, 0.08223, 0.4707, 0.1566, 0.4341, 0.1737, 0.3909, 0.1091, 0.5625, 0.9584, 0.625, 0.9584, 0.6234, 1.0, 0.5641, 1.0, 0.3438, 0.02956, 0.4178, 0.079, 0.3909, 0.1091, 0.3263, 0.0659, 0.5, 0.9584, 0.5625, 0.9584, 0.5609, 1.0, 0.5016, 1.0, 0.2523, 0.01045, 0.3396, 0.02781, 0.3263, 0.0659, 0.25, 0.05073, 0.4375, 0.9584, 0.5, 0.9584, 0.4984, 1.0, 0.4391, 1.0, 0.1604, 0.02781, 0.2477, 0.01045, 0.25, 0.05073, 0.1737, 0.0659, 0.375, 0.9584, 0.4375, 0.9584, 0.4359, 1.0, 0.3766, 1.0, 0.08223, 0.079, 0.1562, 0.02956, 0.1737, 0.0659, 0.1091, 0.1091, 0.3125, 0.9584, 0.375, 0.9584, 0.3734, 1.0, 0.3141, 1.0, 0.02956, 0.1562, 0.079, 0.08223, 0.1091, 0.1091, 0.0659, 0.1737, 0.25, 0.9584, 0.3125, 0.9584, 0.3109, 1.0, 0.2516, 1.0, 0.01045, 0.2477, 0.02781, 0.1604, 0.0659, 0.1737, 0.05073, 0.25, 0.1875, 0.9584, 0.25, 0.9584, 0.2484, 1.0, 0.1891, 1.0, 0.02781, 0.3396, 0.01045, 0.2523, 0.05073, 0.25, 0.0659, 0.3263, 0.125, 0.9584, 0.1875, 0.9584, 0.1859, 1.0, 0.1266, 1.0, 0.079, 0.4178, 0.02956, 0.3438, 0.0659, 0.3263, 0.1091, 0.3909, 0.0625, 0.9584, 0.125, 0.9584, 0.1234, 1.0, 0.06405, 1.0, 0.1562, 0.4704, 0.08223, 0.421, 0.1091, 0.3909, 0.1737, 0.4341, 0.0, 0.9584, 0.0625, 0.9584, 0.06095, 1.0, 0.001553, 1.0, 0.2477, 0.4895, 0.1604, 0.4722, 0.1737, 0.4341, 0.25, 0.4493, 0.3263, 0.4341, 0.25, 0.4493, 0.1737, 0.4341, 0.1091, 0.3909, 0.0659, 0.3263, 0.05073, 0.25, 0.0659, 0.1737, 0.1091, 0.1091, 0.1737, 0.0659, 0.25, 0.05073, 0.3263, 0.0659, 0.3909, 0.1091, 0.4341, 0.1737, 0.4493, 0.25, 0.4341, 0.3263, 0.3909, 0.3909])
me_cylinder.update()
me_cylinder_001 = bpy.data.meshes.new('Cylinder.001')
me_cylinder_001.from_pydata([(2.347e-08, 1.0, -0.7732), (0.3827, 0.9239, -0.7732), (0.7071, 0.7071, -0.7732), (0.9239, 0.3827, -0.7732), (1.0, 0.0, -0.7732), (0.9239, -0.3827, -0.7732), (0.7071, -0.7071, -0.7732), (0.3827, -0.9239, -0.7732), (2.347e-08, -1.0, -0.7732), (-0.3827, -0.9239, -0.7732), (-0.7071, -0.7071, -0.7732), (-0.9239, -0.3827, -0.7732), (-1.0, 0.0, -0.7732), (-0.9239, 0.3827, -0.7732), (-0.7071, 0.7071, -0.7732), (-0.3827, 0.9239, -0.7732), (-0.1634, 0.507, -0.8963), (-0.3019, 0.5084, -0.8963), (-0.3046, 0.2752, -0.8963), (-0.3074, 6.924e-10, -0.8963), (-0.3046, -0.2752, -0.8963), (-0.3019, -0.5084, -0.8963), (-0.1634, -0.507, -0.8963), (3.216e-08, -0.5063, -0.8963), (0.1634, -0.507, -0.8963), (0.3019, -0.5084, -0.8963), (0.3046, -0.2752, -0.8963), (0.3074, 6.924e-10, -0.8963), (0.3046, 0.2752, -0.8963), (0.3019, 0.5084, -0.8963), (3.216e-08, 0.5063, -0.8963), (0.1634, 0.507, -0.8963), (1.638e-08, 0.7435, -1.034), (2.138e-08, 1.0, -0.8393), (1.699e-08, 0.8718, -1.008), (1.858e-08, 0.9656, -0.9369), (0.3827, 0.9239, -0.8393), (0.2845, 0.6869, -1.034), (0.3695, 0.8921, -0.9369), (0.3336, 0.8054, -1.008), (0.7071, 0.7071, -0.8393), (0.5257, 0.5257, -1.034), (0.6828, 0.6828, -0.9369), (0.6164, 0.6164, -1.008), (0.9239, 0.3827, -0.8393), (0.6869, 0.2845, -1.034), (0.8921, 0.3695, -0.9369), (0.8054, 0.3336, -1.008), (1.0, 0.0, -0.8393), (0.7435, 0.0, -1.034), (0.9656, 0.0, -0.9369), (0.8718, 0.0, -1.008), (0.9239, -0.3827, -0.8393), (0.6869, -0.2845, -1.034), (0.8921, -0.3695, -0.9369), (0.8054, -0.3336, -1.008), (0.7071, -0.7071, -0.8393), (0.5257, -0.5257, -1.034), (0.6828, -0.6828, -0.9369), (0.6164, -0.6164, -1.008), (0.3827, -0.9239, -0.8393), (0.2845, -0.6869, -1.034), (0.3695, -0.8921, -0.9369), (0.3336, -0.8054, -1.008), (2.138e-08, -1.0, -0.8393), (1.638e-08, -0.7435, -1.034), (1.858e-08, -0.9656, -0.9369), (1.699e-08, -0.8718, -1.008), (-0.3827, -0.9239, -0.8393), (-0.2845, -0.6869, -1.034), (-0.3695, -0.8921, -0.9369), (-0.3336, -0.8054, -1.008), (-0.7071, -0.7071, -0.8393), (-0.5257, -0.5257, -1.034), (-0.6828, -0.6828, -0.9369), (-0.6164, -0.6164, -1.008), (-0.9239, -0.3827, -0.8393), (-0.6869, -0.2845, -1.034), (-0.8921, -0.3695, -0.9369), (-0.8054, -0.3336, -1.008), (-1.0, 0.0, -0.8393), (-0.7435, 0.0, -1.034), (-0.9656, 0.0, -0.9369), (-0.8718, 0.0, -1.008), (-0.9239, 0.3827, -0.8393), (-0.6869, 0.2845, -1.034), (-0.8921, 0.3695, -0.9369), (-0.8054, 0.3336, -1.008), (-0.7071, 0.7071, -0.8393), (-0.5257, 0.5257, -1.034), (-0.6828, 0.6828, -0.9369), (-0.6164, 0.6164, -1.008), (-0.3827, 0.9239, -0.8393), (-0.2845, 0.6869, -1.034), (-0.3695, 0.8921, -0.9369), (-0.3336, 0.8054, -1.008), (0.0, 1.0, -0.5), (0.0, 1.0, 0.0), (0.0, 1.0, 0.5), (0.3827, 0.9239, 0.5), (0.3827, 0.9239, 0.0), (0.3827, 0.9239, -0.5), (0.7071, 0.7071, 0.5), (0.7071, 0.7071, 0.0), (0.7071, 0.7071, -0.5), (0.9239, 0.3557, 0.3391), (0.9239, 0.5444, 1.501e-15), (0.9239, 0.3557, -0.3391), (1.0, 0.0, 0.4458), (1.0, 0.0, -0.4458), (0.9239, -0.3557, 0.3391), (0.9239, -0.5444, 1.501e-15), (0.9239, -0.3557, -0.3391), (0.7071, -0.7071, 0.5), (0.7071, -0.7071, 0.0), (0.7071, -0.7071, -0.5), (0.3827, -0.9239, 0.5), (0.3827, -0.9239, 0.0), (0.3827, -0.9239, -0.5), (0.0, -1.0, 0.5), (0.0, -1.0, 0.0), (0.0, -1.0, -0.5), (-0.3827, -0.9239, 0.5), (-0.3827, -0.9239, 0.0), (-0.3827, -0.9239, -0.5), (-0.7071, -0.7071, 0.5), (-0.7071, -0.7071, 0.0), (-0.7071, -0.7071, -0.5), (-0.9239, -0.3827, 0.5), (-0.9239, -0.3827, 0.0), (-0.9239, -0.3827, -0.5), (-1.0, 0.0, 0.5), (-1.0, 0.0, 0.0), (-1.0, 0.0, -0.5), (-0.9239, 0.3827, 0.5), (-0.9239, 0.3827, 0.0), (-0.9239, 0.3827, -0.5), (-0.7071, 0.7071, 0.5), (-0.7071, 0.7071, 0.0), (-0.7071, 0.7071, -0.5), (-0.3827, 0.9239, 0.5), (-0.3827, 0.9239, 0.0), (-0.3827, 0.9239, -0.5), (1.707, 0.304, 0.2733), (1.712, 0.4571, 1.501e-15), (1.707, 0.304, -0.2733), (1.778, 0.0, 0.3651), (1.771, 0.0, -0.4458), (1.707, -0.304, 0.2733), (1.712, -0.4571, 1.501e-15), (1.707, -0.304, -0.2733), (-0.2845, 0.6869, -0.8963), (-0.5257, 0.5257, -0.8963), (-0.6869, 0.2845, -0.8963), (-0.7435, 0.0, -0.8963), (-0.6869, -0.2845, -0.8963), (-0.5257, -0.5257, -0.8963), (-0.2845, -0.6869, -0.8963), (3.287e-08, -0.7435, -0.8963), (0.2845, -0.6869, -0.8963), (0.5257, -0.5257, -0.8963), (0.6869, -0.2845, -0.8963), (0.7435, 0.0, -0.8963), (0.6869, 0.2845, -0.8963), (0.5257, 0.5257, -0.8963), (3.287e-08, 0.7435, -0.8963), (0.2845, 0.6869, -0.8963), (-0.1634, 0.507, -0.8168), (-0.3019, 0.5084, -0.8168), (-0.3046, 0.2752, -0.8168), (-0.3074, 6.924e-10, -0.8168), (-0.3046, -0.2752, -0.8168), (-0.3019, -0.5084, -0.8168), (-0.1634, -0.507, -0.8168), (8.641e-09, -0.5063, -0.8168), (0.1634, -0.507, -0.8168), (0.3019, -0.5084, -0.8168), (0.3046, -0.2752, -0.8168), (0.3074, 6.924e-10, -0.8168), (0.3046, 0.2752, -0.8168), (0.3019, 0.5084, -0.8168), (8.641e-09, 0.5063, -0.8168), (0.1634, 0.507, -0.8168), (-0.1446, 0.4488, -0.826), (-0.1356, 0.395, -0.8306), (-0.1382, 0.4212, -0.8292), (-0.2253, 0.3959, -0.8306), (-0.2675, 0.4504, -0.826), (-0.248, 0.4225, -0.8292), (-0.2705, 0.2444, -0.8258), (-0.2272, 0.2278, -0.8306), (-0.2504, 0.2328, -0.8292), (-0.2296, 1.849e-09, -0.8306), (-0.2732, 1.444e-09, -0.8257), (-0.2528, 1.73e-09, -0.8291), (-0.2705, -0.2444, -0.8258), (-0.2272, -0.2278, -0.8306), (-0.2504, -0.2328, -0.8292), (-0.2253, -0.3959, -0.8306), (-0.2675, -0.4504, -0.826), (-0.248, -0.4225, -0.8292), (-0.1446, -0.4488, -0.826), (-0.1356, -0.395, -0.8306), (-0.1382, -0.4212, -0.8292), (1.316e-08, -0.3944, -0.8306), (7.945e-09, -0.4479, -0.8261), (9.332e-09, -0.4205, -0.8292), (0.1446, -0.4488, -0.826), (0.1356, -0.395, -0.8306), (0.1382, -0.4212, -0.8292), (0.2253, -0.3959, -0.8306), (0.2675, -0.4504, -0.826), (0.248, -0.4225, -0.8292), (0.2705, -0.2444, -0.8258), (0.2272, -0.2278, -0.8306), (0.2504, -0.2328, -0.8292), (0.2296, 1.849e-09, -0.8306), (0.2732, 1.444e-09, -0.8257), (0.2528, 1.73e-09, -0.8291), (0.2705, 0.2444, -0.8258), (0.2272, 0.2278, -0.8306), (0.2504, 0.2328, -0.8292), (0.2253, 0.3959, -0.8306), (0.2675, 0.4504, -0.826), (0.248, 0.4225, -0.8292), (7.945e-09, 0.4479, -0.8261), (1.316e-08, 0.3944, -0.8306), (9.332e-09, 0.4205, -0.8292), (0.1446, 0.4488, -0.826), (0.1356, 0.395, -0.8306), (0.1382, 0.4212, -0.8292), (1.695, 0.3557, 0.3391), (1.695, 0.5444, 1.501e-15), (1.695, 0.3557, -0.3391), (1.695, -0.3557, 0.3391), (1.695, -0.5444, 1.501e-15), (1.695, -0.3557, -0.3391), (1.778, 0.0, -0.3651), (1.771, 0.0, 0.4458), (2.207, 0.0, 0.3651), (2.2, 0.0, -1.776e-15), (2.207, 0.0, -0.3651), (2.141, -0.4571, -2.754e-16), (2.141, 0.4571, -2.754e-16), (2.135, 0.304, 0.2733), (2.135, 0.304, -0.2733), (2.135, -0.304, 0.2733), (2.135, -0.304, -0.2733), (-2.291e-08, 0.8303, 0.7786), (-1.905e-08, 1.0, 0.6494), (-2.178e-08, 0.9503, 0.7408), (0.3177, 0.7671, 0.7786), (0.3827, 0.9239, 0.6494), (0.3637, 0.878, 0.7408), (0.5871, 0.5871, 0.7786), (0.7071, 0.7071, 0.6494), (0.672, 0.672, 0.7408), (0.7671, 0.3177, 0.7786), (0.9239, 0.3759, 0.6495), (0.878, 0.3617, 0.7408), (0.8303, 0.0, 0.7786), (1.0, 0.0, 0.6494), (0.9503, 0.0, 0.7408), (0.7671, -0.3177, 0.7786), (0.9239, -0.3759, 0.6495), (0.878, -0.3617, 0.7408), (0.5871, -0.5871, 0.7786), (0.7071, -0.7071, 0.6494), (0.672, -0.672, 0.7408), (0.3177, -0.7671, 0.7786), (0.3827, -0.9239, 0.6494), (0.3637, -0.878, 0.7408), (-2.291e-08, -0.8303, 0.7786), (-1.905e-08, -1.0, 0.6494), (-2.178e-08, -0.9503, 0.7408), (-0.3177, -0.7671, 0.7786), (-0.3827, -0.9239, 0.6494), (-0.3637, -0.878, 0.7408), (-0.5871, -0.5871, 0.7786), (-0.7071, -0.7071, 0.6494), (-0.672, -0.672, 0.7408), (-0.7671, -0.3177, 0.7786), (-0.9239, -0.3827, 0.6494), (-0.878, -0.3637, 0.7408), (-0.8303, 0.0, 0.7786), (-1.0, 0.0, 0.6494), (-0.9503, 0.0, 0.7408), (-0.7671, 0.3177, 0.7786), (-0.9239, 0.3827, 0.6494), (-0.878, 0.3637, 0.7408), (-0.5871, 0.5871, 0.7786), (-0.7071, 0.7071, 0.6494), (-0.672, 0.672, 0.7408), (-0.3177, 0.7671, 0.7786), (-0.3827, 0.9239, 0.6494), (-0.3637, 0.878, 0.7408)], [], [(140, 294, 249, 98), (102, 255, 258, 105), (105, 258, 261, 108), (108, 261, 264, 110), (110, 264, 267, 113), (113, 267, 270, 116), (116, 270, 273, 119), (119, 273, 276, 122), (122, 276, 279, 125), (125, 279, 282, 128), (128, 282, 285, 131), (131, 285, 288, 134), (134, 288, 291, 137), (137, 291, 294, 140), (98, 249, 252, 99), (99, 252, 255, 102), (3, 4, 48, 44), (15, 0, 33, 92), (8, 9, 68, 64), (89, 93, 151, 152), (13, 14, 88, 84), (6, 7, 60, 56), (11, 12, 80, 76), (1, 2, 40, 36), (4, 5, 52, 48), (9, 10, 72, 68), (14, 15, 92, 88), (2, 3, 44, 40), (7, 8, 64, 60), (12, 13, 84, 80), (5, 6, 56, 52), (10, 11, 76, 72), (16, 30, 181, 167), (33, 36, 38, 35), (35, 38, 39, 34), (34, 39, 37, 32), (36, 40, 42, 38), (38, 42, 43, 39), (39, 43, 41, 37), (40, 44, 46, 42), (42, 46, 47, 43), (43, 47, 45, 41), (44, 48, 50, 46), (46, 50, 51, 47), (47, 51, 49, 45), (48, 52, 54, 50), (50, 54, 55, 51), (51, 55, 53, 49), (52, 56, 58, 54), (54, 58, 59, 55), (55, 59, 57, 53), (56, 60, 62, 58), (58, 62, 63, 59), (59, 63, 61, 57), (60, 64, 66, 62), (62, 66, 67, 63), (63, 67, 65, 61), (64, 68, 70, 66), (66, 70, 71, 67), (67, 71, 69, 65), (68, 72, 74, 70), (70, 74, 75, 71), (71, 75, 73, 69), (72, 76, 78, 74), (74, 78, 79, 75), (75, 79, 77, 73), (76, 80, 82, 78), (78, 82, 83, 79), (79, 83, 81, 77), (80, 84, 86, 82), (82, 86, 87, 83), (83, 87, 85, 81), (84, 88, 90, 86), (86, 90, 91, 87), (87, 91, 89, 85), (88, 92, 94, 90), (90, 94, 95, 91), (91, 95, 93, 89), (92, 33, 35, 94), (94, 35, 34, 95), (95, 34, 32, 93), (0, 1, 36, 33), (85, 89, 152, 153), (81, 85, 153, 154), (77, 81, 154, 155), (73, 77, 155, 156), (69, 73, 156, 157), (65, 69, 157, 158), (61, 65, 158, 159), (57, 61, 159, 160), (53, 57, 160, 161), (93, 32, 165, 151), (49, 53, 161, 162), (45, 49, 162, 163), (41, 45, 163, 164), (37, 41, 164, 166), (32, 37, 166, 165), (15, 142, 96, 0), (142, 141, 97, 96), (141, 140, 98, 97), (14, 139, 142, 15), (139, 138, 141, 142), (138, 137, 140, 141), (13, 136, 139, 14), (136, 135, 138, 139), (135, 134, 137, 138), (12, 133, 136, 13), (133, 132, 135, 136), (132, 131, 134, 135), (11, 130, 133, 12), (130, 129, 132, 133), (129, 128, 131, 132), (10, 127, 130, 11), (127, 126, 129, 130), (126, 125, 128, 129), (9, 124, 127, 10), (124, 123, 126, 127), (123, 122, 125, 126), (8, 121, 124, 9), (121, 120, 123, 124), (120, 119, 122, 123), (7, 118, 121, 8), (118, 117, 120, 121), (117, 116, 119, 120), (6, 115, 118, 7), (115, 114, 117, 118), (114, 113, 116, 117), (5, 112, 115, 6), (112, 111, 114, 115), (111, 110, 113, 114), (4, 109, 112, 5), (110, 111, 235, 234), (109, 107, 233, 147), (3, 107, 109, 4), (105, 108, 238, 231), (107, 106, 232, 233), (2, 104, 107, 3), (104, 103, 106, 107), (103, 102, 105, 106), (1, 101, 104, 2), (101, 100, 103, 104), (100, 99, 102, 103), (0, 96, 101, 1), (96, 97, 100, 101), (97, 98, 99, 100), (149, 150, 247, 242), (146, 148, 246, 239), (143, 146, 239, 244), (144, 143, 244, 243), (106, 105, 231, 232), (108, 110, 234, 238), (111, 112, 236, 235), (112, 109, 147, 236), (16, 17, 152, 151), (18, 19, 154, 153), (20, 21, 156, 155), (22, 23, 158, 157), (24, 25, 160, 159), (26, 27, 162, 161), (28, 29, 164, 163), (17, 18, 153, 152), (30, 16, 151, 165), (27, 28, 163, 162), (25, 26, 161, 160), (23, 24, 159, 158), (21, 22, 157, 156), (31, 30, 165, 166), (19, 20, 155, 154), (29, 31, 166, 164), (19, 18, 169, 170), (28, 27, 178, 179), (21, 20, 171, 172), (26, 25, 176, 177), (23, 22, 173, 174), (24, 23, 174, 175), (25, 24, 175, 176), (22, 21, 172, 173), (27, 26, 177, 178), (30, 31, 182, 181), (29, 28, 179, 180), (20, 19, 170, 171), (18, 17, 168, 169), (17, 16, 167, 168), (31, 29, 180, 182), (167, 181, 225, 183), (182, 180, 223, 228), (172, 171, 195, 199), (170, 169, 189, 193), (226, 229, 222, 220, 216, 214, 210, 208, 204, 202, 198, 196, 192, 190, 186, 184), (181, 182, 228, 225), (169, 168, 187, 189), (171, 170, 193, 195), (180, 179, 219, 223), (173, 172, 199, 201), (178, 177, 213, 217), (175, 174, 205, 207), (176, 175, 207, 211), (177, 176, 211, 213), (174, 173, 201, 205), (179, 178, 217, 219), (184, 186, 188, 185), (185, 188, 187, 183), (190, 192, 194, 191), (191, 194, 193, 189), (196, 198, 200, 197), (197, 200, 199, 195), (202, 204, 206, 203), (203, 206, 205, 201), (208, 210, 212, 209), (209, 212, 211, 207), (214, 216, 218, 215), (215, 218, 217, 213), (220, 222, 224, 221), (221, 224, 223, 219), (186, 190, 191, 188), (188, 191, 189, 187), (226, 184, 185, 227), (227, 185, 183, 225), (216, 220, 221, 218), (218, 221, 219, 217), (210, 214, 215, 212), (212, 215, 213, 211), (204, 208, 209, 206), (206, 209, 207, 205), (198, 202, 203, 200), (200, 203, 201, 199), (229, 226, 227, 230), (230, 227, 225, 228), (192, 196, 197, 194), (194, 197, 195, 193), (222, 229, 230, 224), (224, 230, 228, 223), (168, 167, 183, 187), (143, 144, 232, 231), (144, 145, 233, 232), (149, 148, 234, 235), (150, 149, 235, 236), (237, 150, 236, 147), (148, 146, 238, 234), (145, 237, 147, 233), (146, 143, 231, 238), (241, 240, 242, 247), (240, 239, 246, 242), (245, 243, 240, 241), (243, 244, 239, 240), (145, 144, 243, 245), (237, 145, 245, 241), (150, 237, 241, 247), (148, 149, 242, 246), (252, 249, 250, 253), (253, 250, 248, 251), (255, 252, 253, 256), (256, 253, 251, 254), (258, 255, 256, 259), (259, 256, 254, 257), (261, 258, 259, 262), (262, 259, 257, 260), (264, 261, 262, 265), (265, 262, 260, 263), (267, 264, 265, 268), (268, 265, 263, 266), (270, 267, 268, 271), (271, 268, 266, 269), (273, 270, 271, 274), (274, 271, 269, 272), (276, 273, 274, 277), (277, 274, 272, 275), (279, 276, 277, 280), (280, 277, 275, 278), (282, 279, 280, 283), (283, 280, 278, 281), (285, 282, 283, 286), (286, 283, 281, 284), (288, 285, 286, 289), (289, 286, 284, 287), (291, 288, 289, 292), (292, 289, 287, 290), (294, 291, 292, 295), (295, 292, 290, 293), (249, 294, 295, 250), (250, 295, 293, 248), (251, 248, 293, 290, 287, 284, 281, 278, 275, 272, 269, 266, 263, 260, 257, 254)])
_uv = me_cylinder_001.uv_layers.new(name='UVMap')
_uv.uv.foreach_set('vector', [0.0625, 0.875, 0.0625, 0.9584, 0.0, 0.9584, 0.0, 0.875, 0.875, 0.875, 0.875, 0.9584, 0.8125, 0.9685, 0.8125, 0.875, 0.8125, 0.875, 0.8125, 0.9685, 0.75, 0.9625, 0.75, 0.875, 0.75, 0.875, 0.75, 0.9625, 0.6875, 0.9685, 0.6875, 0.875, 0.6875, 0.875, 0.6875, 0.9685, 0.625, 0.9584, 0.625, 0.875, 0.625, 0.875, 0.625, 0.9584, 0.5625, 0.9584, 0.5625, 0.875, 0.5625, 0.875, 0.5625, 0.9584, 0.5, 0.9584, 0.5, 0.875, 0.5, 0.875, 0.5, 0.9584, 0.4375, 0.9584, 0.4375, 0.875, 0.4375, 0.875, 0.4375, 0.9584, 0.375, 0.9584, 0.375, 0.875, 0.375, 0.875, 0.375, 0.9584, 0.3125, 0.9584, 0.3125, 0.875, 0.3125, 0.875, 0.3125, 0.9584, 0.25, 0.9584, 0.25, 0.875, 0.25, 0.875, 0.25, 0.9584, 0.1875, 0.9584, 0.1875, 0.875, 0.1875, 0.875, 0.1875, 0.9584, 0.125, 0.9584, 0.125, 0.875, 0.125, 0.875, 0.125, 0.9584, 0.0625, 0.9584, 0.0625, 0.875, 1.0, 0.875, 1.0, 0.9584, 0.9375, 0.9584, 0.9375, 0.875, 0.9375, 0.875, 0.9375, 0.9584, 0.875, 0.9584, 0.875, 0.875, 0.8125, 0.5, 0.75, 0.5, 0.75, 0.5, 0.8125, 0.5, 0.0625, 0.5, 0.0, 0.5, 0.0, 0.5, 0.0625, 0.5, 0.5, 0.5, 0.4375, 0.5, 0.4375, 0.5, 0.5, 0.5, 0.6238, 0.3762, 0.6817, 0.4149, 0.6817, 0.4149, 0.6238, 0.3762, 0.1875, 0.5, 0.125, 0.5, 0.125, 0.5, 0.1875, 0.5, 0.625, 0.5, 0.5625, 0.5, 0.5625, 0.5, 0.625, 0.5, 0.3125, 0.5, 0.25, 0.5, 0.25, 0.5, 0.3125, 0.5, 0.9375, 0.5, 0.875, 0.5, 0.875, 0.5, 0.9375, 0.5, 0.75, 0.5, 0.6875, 0.5, 0.6875, 0.5, 0.75, 0.5, 0.4375, 0.5, 0.375, 0.5, 0.375, 0.5, 0.4375, 0.5, 0.125, 0.5, 0.0625, 0.5, 0.0625, 0.5, 0.125, 0.5, 0.875, 0.5, 0.8125, 0.5, 0.8125, 0.5, 0.875, 0.5, 0.5625, 0.5, 0.5, 0.5, 0.5, 0.5, 0.5625, 0.5, 0.25, 0.5, 0.1875, 0.5, 0.1875, 0.5, 0.25, 0.5, 0.6875, 0.5, 0.625, 0.5, 0.625, 0.5, 0.6875, 0.5, 0.375, 0.5, 0.3125, 0.5, 0.3125, 0.5, 0.375, 0.5, 0.6912, 0.3919, 0.75, 0.4035, 0.75, 0.4035, 0.6912, 0.3919, 1.0, 0.5, 0.9375, 0.5, 0.9386, 0.5, 0.9989, 0.5, 0.7516, 0.4897, 0.8403, 0.472, 0.8301, 0.4433, 0.75, 0.4592, 0.75, 0.4592, 0.8301, 0.4433, 0.8183, 0.4149, 0.75, 0.4284, 0.9375, 0.5, 0.875, 0.5, 0.8761, 0.5, 0.9364, 0.5, 0.8432, 0.4708, 0.9184, 0.4206, 0.8979, 0.3979, 0.8301, 0.4433, 0.8301, 0.4433, 0.8979, 0.3979, 0.8762, 0.3762, 0.8183, 0.4149, 0.875, 0.5, 0.8125, 0.5, 0.8136, 0.5, 0.8739, 0.5, 0.9206, 0.4184, 0.9708, 0.3432, 0.9433, 0.3301, 0.8979, 0.3979, 0.8979, 0.3979, 0.9433, 0.3301, 0.9149, 0.3183, 0.8762, 0.3762, 0.8125, 0.5, 0.75, 0.5, 0.7511, 0.5, 0.8114, 0.5, 0.972, 0.3403, 0.9897, 0.2516, 0.9592, 0.25, 0.9433, 0.3301, 0.9433, 0.3301, 0.9592, 0.25, 0.9284, 0.25, 0.9149, 0.3183, 0.75, 0.5, 0.6875, 0.5, 0.6886, 0.5, 0.7489, 0.5, 0.9897, 0.2484, 0.972, 0.1597, 0.9433, 0.1699, 0.9592, 0.25, 0.9592, 0.25, 0.9433, 0.1699, 0.9149, 0.1817, 0.9284, 0.25, 0.6875, 0.5, 0.625, 0.5, 0.6261, 0.5, 0.6864, 0.5, 0.9708, 0.1568, 0.9206, 0.08163, 0.8979, 0.1021, 0.9433, 0.1699, 0.9433, 0.1699, 0.8979, 0.1021, 0.8762, 0.1238, 0.9149, 0.1817, 0.625, 0.5, 0.5625, 0.5, 0.5636, 0.5, 0.6239, 0.5, 0.9184, 0.0794, 0.8432, 0.02916, 0.8301, 0.0567, 0.8979, 0.1021, 0.8979, 0.1021, 0.8301, 0.0567, 0.8183, 0.08514, 0.8762, 0.1238, 0.5625, 0.5, 0.5, 0.5, 0.5011, 0.5, 0.5614, 0.5, 0.8403, 0.02796, 0.7516, 0.01031, 0.75, 0.04078, 0.8301, 0.0567, 0.8301, 0.0567, 0.75, 0.04078, 0.75, 0.07156, 0.8183, 0.08514, 0.5, 0.5, 0.4375, 0.5, 0.4386, 0.5, 0.4989, 0.5, 0.7484, 0.01031, 0.6597, 0.02796, 0.6699, 0.0567, 0.75, 0.04078, 0.75, 0.04078, 0.6699, 0.0567, 0.6817, 0.08514, 0.75, 0.07156, 0.4375, 0.5, 0.375, 0.5, 0.3761, 0.5, 0.4364, 0.5, 0.6568, 0.02916, 0.5816, 0.0794, 0.6021, 0.1021, 0.6699, 0.0567, 0.6699, 0.0567, 0.6021, 0.1021, 0.6238, 0.1238, 0.6817, 0.08514, 0.375, 0.5, 0.3125, 0.5, 0.3136, 0.5, 0.3739, 0.5, 0.5794, 0.08163, 0.5292, 0.1568, 0.5567, 0.1699, 0.6021, 0.1021, 0.6021, 0.1021, 0.5567, 0.1699, 0.5851, 0.1817, 0.6238, 0.1238, 0.3125, 0.5, 0.25, 0.5, 0.2511, 0.5, 0.3114, 0.5, 0.528, 0.1597, 0.5103, 0.2484, 0.5408, 0.25, 0.5567, 0.1699, 0.5567, 0.1699, 0.5408, 0.25, 0.5716, 0.25, 0.5851, 0.1817, 0.25, 0.5, 0.1875, 0.5, 0.1886, 0.5, 0.2489, 0.5, 0.5103, 0.2516, 0.528, 0.3403, 0.5567, 0.3301, 0.5408, 0.25, 0.5408, 0.25, 0.5567, 0.3301, 0.5851, 0.3183, 0.5716, 0.25, 0.1875, 0.5, 0.125, 0.5, 0.1261, 0.5, 0.1864, 0.5, 0.5292, 0.3432, 0.5794, 0.4184, 0.6021, 0.3979, 0.5567, 0.3301, 0.5567, 0.3301, 0.6021, 0.3979, 0.6238, 0.3762, 0.5851, 0.3183, 0.125, 0.5, 0.0625, 0.5, 0.06357, 0.5, 0.1239, 0.5, 0.5816, 0.4206, 0.6568, 0.4708, 0.6699, 0.4433, 0.6021, 0.3979, 0.6021, 0.3979, 0.6699, 0.4433, 0.6817, 0.4149, 0.6238, 0.3762, 0.0625, 0.5, 0.0, 0.5, 0.001074, 0.5, 0.06143, 0.5, 0.6597, 0.472, 0.7484, 0.4897, 0.75, 0.4592, 0.6699, 0.4433, 0.6699, 0.4433, 0.75, 0.4592, 0.75, 0.4284, 0.6817, 0.4149, 1.0, 0.5, 0.9375, 0.5, 0.9375, 0.5, 1.0, 0.5, 0.5851, 0.3183, 0.6238, 0.3762, 0.6238, 0.3762, 0.5851, 0.3183, 0.5716, 0.25, 0.5851, 0.3183, 0.5851, 0.3183, 0.5716, 0.25, 0.5851, 0.1817, 0.5716, 0.25, 0.5716, 0.25, 0.5851, 0.1817, 0.6238, 0.1238, 0.5851, 0.1817, 0.5851, 0.1817, 0.6238, 0.1238, 0.6817, 0.08514, 0.6238, 0.1238, 0.6238, 0.1238, 0.6817, 0.08514, 0.75, 0.07156, 0.6817, 0.08514, 0.6817, 0.08514, 0.75, 0.07156, 0.8183, 0.08514, 0.75, 0.07156, 0.75, 0.07156, 0.8183, 0.08514, 0.8762, 0.1238, 0.8183, 0.08514, 0.8183, 0.08514, 0.8762, 0.1238, 0.9149, 0.1817, 0.8762, 0.1238, 0.8762, 0.1238, 0.9149, 0.1817, 0.6817, 0.4149, 0.75, 0.4284, 0.75, 0.4284, 0.6817, 0.4149, 0.9284, 0.25, 0.9149, 0.1817, 0.9149, 0.1817, 0.9284, 0.25, 0.9149, 0.3183, 0.9284, 0.25, 0.9284, 0.25, 0.9149, 0.3183, 0.8762, 0.3762, 0.9149, 0.3183, 0.9149, 0.3183, 0.8762, 0.3762, 0.8183, 0.4149, 0.8762, 0.3762, 0.8762, 0.3762, 0.8183, 0.4149, 0.75, 0.4284, 0.8183, 0.4149, 0.8183, 0.4149, 0.75, 0.4284, 0.0625, 0.5, 0.0625, 0.625, 0.0, 0.625, 0.0, 0.5, 0.0625, 0.625, 0.0625, 0.75, 0.0, 0.75, 0.0, 0.625, 0.0625, 0.75, 0.0625, 0.875, 0.0, 0.875, 0.0, 0.75, 0.125, 0.5, 0.125, 0.625, 0.0625, 0.625, 0.0625, 0.5, 0.125, 0.625, 0.125, 0.75, 0.0625, 0.75, 0.0625, 0.625, 0.125, 0.75, 0.125, 0.875, 0.0625, 0.875, 0.0625, 0.75, 0.1875, 0.5, 0.1875, 0.625, 0.125, 0.625, 0.125, 0.5, 0.1875, 0.625, 0.1875, 0.75, 0.125, 0.75, 0.125, 0.625, 0.1875, 0.75, 0.1875, 0.875, 0.125, 0.875, 0.125, 0.75, 0.25, 0.5, 0.25, 0.625, 0.1875, 0.625, 0.1875, 0.5, 0.25, 0.625, 0.25, 0.75, 0.1875, 0.75, 0.1875, 0.625, 0.25, 0.75, 0.25, 0.875, 0.1875, 0.875, 0.1875, 0.75, 0.3125, 0.5, 0.3125, 0.625, 0.25, 0.625, 0.25, 0.5, 0.3125, 0.625, 0.3125, 0.75, 0.25, 0.75, 0.25, 0.625, 0.3125, 0.75, 0.3125, 0.875, 0.25, 0.875, 0.25, 0.75, 0.375, 0.5, 0.375, 0.625, 0.3125, 0.625, 0.3125, 0.5, 0.375, 0.625, 0.375, 0.75, 0.3125, 0.75, 0.3125, 0.625, 0.375, 0.75, 0.375, 0.875, 0.3125, 0.875, 0.3125, 0.75, 0.4375, 0.5, 0.4375, 0.625, 0.375, 0.625, 0.375, 0.5, 0.4375, 0.625, 0.4375, 0.75, 0.375, 0.75, 0.375, 0.625, 0.4375, 0.75, 0.4375, 0.875, 0.375, 0.875, 0.375, 0.75, 0.5, 0.5, 0.5, 0.625, 0.4375, 0.625, 0.4375, 0.5, 0.5, 0.625, 0.5, 0.75, 0.4375, 0.75, 0.4375, 0.625, 0.5, 0.75, 0.5, 0.875, 0.4375, 0.875, 0.4375, 0.75, 0.5625, 0.5, 0.5625, 0.625, 0.5, 0.625, 0.5, 0.5, 0.5625, 0.625, 0.5625, 0.75, 0.5, 0.75, 0.5, 0.625, 0.5625, 0.75, 0.5625, 0.875, 0.5, 0.875, 0.5, 0.75, 0.625, 0.5, 0.625, 0.625, 0.5625, 0.625, 0.5625, 0.5, 0.625, 0.625, 0.625, 0.75, 0.5625, 0.75, 0.5625, 0.625, 0.625, 0.75, 0.625, 0.875, 0.5625, 0.875, 0.5625, 0.75, 0.6875, 0.5, 0.6875, 0.625, 0.625, 0.625, 0.625, 0.5, 0.6875, 0.625, 0.6875, 0.75, 0.625, 0.75, 0.625, 0.625, 0.6875, 0.75, 0.6875, 0.875, 0.625, 0.875, 0.625, 0.75, 0.75, 0.5, 0.75, 0.625, 0.6875, 0.625, 0.6875, 0.5, 0.6875, 0.875, 0.6875, 0.75, 0.6875, 0.75, 0.6875, 0.875, 0.75, 0.625, 0.8125, 0.625, 0.8125, 0.625, 0.75, 0.625, 0.8125, 0.5, 0.8125, 0.625, 0.75, 0.625, 0.75, 0.5, 0.8125, 0.875, 0.75, 0.875, 0.75, 0.875, 0.8125, 0.875, 0.8125, 0.625, 0.8125, 0.75, 0.8125, 0.75, 0.8125, 0.625, 0.875, 0.5, 0.875, 0.625, 0.8125, 0.625, 0.8125, 0.5, 0.875, 0.625, 0.875, 0.75, 0.8125, 0.75, 0.8125, 0.625, 0.875, 0.75, 0.875, 0.875, 0.8125, 0.875, 0.8125, 0.75, 0.9375, 0.5, 0.9375, 0.625, 0.875, 0.625, 0.875, 0.5, 0.9375, 0.625, 0.9375, 0.75, 0.875, 0.75, 0.875, 0.625, 0.9375, 0.75, 0.9375, 0.875, 0.875, 0.875, 0.875, 0.75, 1.0, 0.5, 1.0, 0.625, 0.9375, 0.625, 0.9375, 0.5, 1.0, 0.625, 1.0, 0.75, 0.9375, 0.75, 0.9375, 0.625, 1.0, 0.75, 1.0, 0.875, 0.9375, 0.875, 0.9375, 0.75, 0.6976, 0.7501, 0.701, 0.654, 0.701, 0.654, 0.6976, 0.7501, 0.7498, 0.8522, 0.701, 0.846, 0.701, 0.846, 0.7498, 0.8522, 0.799, 0.846, 0.7498, 0.8522, 0.7498, 0.8522, 0.799, 0.846, 0.8024, 0.7501, 0.799, 0.846, 0.799, 0.846, 0.8024, 0.7501, 0.8125, 0.75, 0.8125, 0.875, 0.8125, 0.875, 0.8125, 0.75, 0.75, 0.875, 0.6875, 0.875, 0.6875, 0.875, 0.75, 0.875, 0.6875, 0.75, 0.6875, 0.625, 0.6875, 0.625, 0.6875, 0.75, 0.6875, 0.625, 0.75, 0.625, 0.75, 0.625, 0.6875, 0.625, 0.6912, 0.3919, 0.6414, 0.3586, 0.6238, 0.3762, 0.6817, 0.4149, 0.6081, 0.3088, 0.5965, 0.25, 0.5716, 0.25, 0.5851, 0.3183, 0.6081, 0.1912, 0.6414, 0.1414, 0.6238, 0.1238, 0.5851, 0.1817, 0.6912, 0.1081, 0.75, 0.09645, 0.75, 0.07156, 0.6817, 0.08514, 0.8088, 0.1081, 0.8586, 0.1414, 0.8762, 0.1238, 0.8183, 0.08514, 0.8919, 0.1912, 0.9035, 0.25, 0.9284, 0.25, 0.9149, 0.1817, 0.8919, 0.3088, 0.8586, 0.3586, 0.8762, 0.3762, 0.9149, 0.3183, 0.6414, 0.3586, 0.6081, 0.3088, 0.5851, 0.3183, 0.6238, 0.3762, 0.75, 0.4035, 0.6912, 0.3919, 0.6817, 0.4149, 0.75, 0.4284, 0.9035, 0.25, 0.8919, 0.3088, 0.9149, 0.3183, 0.9284, 0.25, 0.8586, 0.1414, 0.8919, 0.1912, 0.9149, 0.1817, 0.8762, 0.1238, 0.75, 0.09645, 0.8088, 0.1081, 0.8183, 0.08514, 0.75, 0.07156, 0.6414, 0.1414, 0.6912, 0.1081, 0.6817, 0.08514, 0.6238, 0.1238, 0.8088, 0.3919, 0.75, 0.4035, 0.75, 0.4284, 0.8183, 0.4149, 0.5965, 0.25, 0.6081, 0.1912, 0.5851, 0.1817, 0.5716, 0.25, 0.8586, 0.3586, 0.8088, 0.3919, 0.8183, 0.4149, 0.8762, 0.3762, 0.5965, 0.25, 0.6081, 0.3088, 0.6081, 0.3088, 0.5965, 0.25, 0.8919, 0.3088, 0.9035, 0.25, 0.9035, 0.25, 0.8919, 0.3088, 0.6414, 0.1414, 0.6081, 0.1912, 0.6081, 0.1912, 0.6414, 0.1414, 0.8919, 0.1912, 0.8586, 0.1414, 0.8586, 0.1414, 0.8919, 0.1912, 0.75, 0.09645, 0.6912, 0.1081, 0.6912, 0.1081, 0.75, 0.09645, 0.8088, 0.1081, 0.75, 0.09645, 0.75, 0.09645, 0.8088, 0.1081, 0.8586, 0.1414, 0.8088, 0.1081, 0.8088, 0.1081, 0.8586, 0.1414, 0.6912, 0.1081, 0.6414, 0.1414, 0.6414, 0.1414, 0.6912, 0.1081, 0.9035, 0.25, 0.8919, 0.1912, 0.8919, 0.1912, 0.9035, 0.25, 0.75, 0.4035, 0.8088, 0.3919, 0.8088, 0.3919, 0.75, 0.4035, 0.8586, 0.3586, 0.8919, 0.3088, 0.8919, 0.3088, 0.8586, 0.3586, 0.6081, 0.1912, 0.5965, 0.25, 0.5965, 0.25, 0.6081, 0.1912, 0.6081, 0.3088, 0.6414, 0.3586, 0.6414, 0.3586, 0.6081, 0.3088, 0.6414, 0.3586, 0.6912, 0.3919, 0.6912, 0.3919, 0.6414, 0.3586, 0.8088, 0.3919, 0.8586, 0.3586, 0.8586, 0.3586, 0.8088, 0.3919, 0.6912, 0.3919, 0.75, 0.4035, 0.75, 0.4035, 0.6912, 0.3919, 0.8088, 0.3919, 0.8586, 0.3586, 0.8586, 0.3586, 0.8088, 0.3919, 0.6414, 0.1414, 0.6081, 0.1912, 0.6081, 0.1912, 0.6414, 0.1414, 0.5965, 0.25, 0.6081, 0.3088, 0.6081, 0.3088, 0.5965, 0.25, 0.75, 0.3902, 0.8099, 0.3784, 0.8502, 0.3567, 0.8757, 0.31, 0.8873, 0.25, 0.8757, 0.19, 0.8502, 0.1433, 0.8099, 0.1216, 0.75, 0.1098, 0.6901, 0.1216, 0.6498, 0.1433, 0.6243, 0.19, 0.6127, 0.25, 0.6243, 0.31, 0.6498, 0.3567, 0.6901, 0.3784, 0.75, 0.4035, 0.8088, 0.3919, 0.8088, 0.3919, 0.75, 0.4035, 0.6081, 0.3088, 0.6414, 0.3586, 0.6414, 0.3586, 0.6081, 0.3088, 0.6081, 0.1912, 0.5965, 0.25, 0.5965, 0.25, 0.6081, 0.1912, 0.8586, 0.3586, 0.8919, 0.3088, 0.8919, 0.3088, 0.8586, 0.3586, 0.6912, 0.1081, 0.6414, 0.1414, 0.6414, 0.1414, 0.6912, 0.1081, 0.9035, 0.25, 0.8919, 0.1912, 0.8919, 0.1912, 0.9035, 0.25, 0.8088, 0.1081, 0.75, 0.09645, 0.75, 0.09645, 0.8088, 0.1081, 0.8586, 0.1414, 0.8088, 0.1081, 0.8088, 0.1081, 0.8586, 0.1414, 0.8919, 0.1912, 0.8586, 0.1414, 0.8586, 0.1414, 0.8919, 0.1912, 0.75, 0.09645, 0.6912, 0.1081, 0.6912, 0.1081, 0.75, 0.09645, 0.8919, 0.3088, 0.9035, 0.25, 0.9035, 0.25, 0.8919, 0.3088, 0.6901, 0.3784, 0.6498, 0.3567, 0.6419, 0.3589, 0.6906, 0.3915, 0.6906, 0.3915, 0.6419, 0.3589, 0.6414, 0.3586, 0.6912, 0.3919, 0.6243, 0.31, 0.6127, 0.25, 0.5965, 0.25, 0.6085, 0.3094, 0.6085, 0.3094, 0.5965, 0.25, 0.5965, 0.25, 0.6081, 0.3088, 0.6243, 0.19, 0.6498, 0.1433, 0.6419, 0.1411, 0.6085, 0.1906, 0.6085, 0.1906, 0.6419, 0.1411, 0.6414, 0.1414, 0.6081, 0.1912, 0.6901, 0.1216, 0.75, 0.1098, 0.75, 0.09645, 0.6906, 0.1085, 0.6906, 0.1085, 0.75, 0.09645, 0.75, 0.09645, 0.6912, 0.1081, 0.8099, 0.1216, 0.8502, 0.1433, 0.8581, 0.1411, 0.8094, 0.1085, 0.8094, 0.1085, 0.8581, 0.1411, 0.8586, 0.1414, 0.8088, 0.1081, 0.8757, 0.19, 0.8873, 0.25, 0.9035, 0.25, 0.8915, 0.1906, 0.8915, 0.1906, 0.9035, 0.25, 0.9035, 0.25, 0.8919, 0.1912, 0.8757, 0.31, 0.8502, 0.3567, 0.8581, 0.3589, 0.8915, 0.3094, 0.8915, 0.3094, 0.8581, 0.3589, 0.8586, 0.3586, 0.8919, 0.3088, 0.6498, 0.3567, 0.6243, 0.31, 0.6085, 0.3094, 0.6419, 0.3589, 0.6419, 0.3589, 0.6085, 0.3094, 0.6081, 0.3088, 0.6414, 0.3586, 0.75, 0.3902, 0.6901, 0.3784, 0.6906, 0.3915, 0.75, 0.4035, 0.75, 0.4035, 0.6906, 0.3915, 0.6912, 0.3919, 0.75, 0.4035, 0.8873, 0.25, 0.8757, 0.31, 0.8915, 0.3094, 0.9035, 0.25, 0.9035, 0.25, 0.8915, 0.3094, 0.8919, 0.3088, 0.9035, 0.25, 0.8502, 0.1433, 0.8757, 0.19, 0.8915, 0.1906, 0.8581, 0.1411, 0.8581, 0.1411, 0.8915, 0.1906, 0.8919, 0.1912, 0.8586, 0.1414, 0.75, 0.1098, 0.8099, 0.1216, 0.8094, 0.1085, 0.75, 0.09645, 0.75, 0.09645, 0.8094, 0.1085, 0.8088, 0.1081, 0.75, 0.09645, 0.6498, 0.1433, 0.6901, 0.1216, 0.6906, 0.1085, 0.6419, 0.1411, 0.6419, 0.1411, 0.6906, 0.1085, 0.6912, 0.1081, 0.6414, 0.1414, 0.8099, 0.3784, 0.75, 0.3902, 0.75, 0.4035, 0.8094, 0.3915, 0.8094, 0.3915, 0.75, 0.4035, 0.75, 0.4035, 0.8088, 0.3919, 0.6127, 0.25, 0.6243, 0.19, 0.6085, 0.1906, 0.5965, 0.25, 0.5965, 0.25, 0.6085, 0.1906, 0.6081, 0.1912, 0.5965, 0.25, 0.8502, 0.3567, 0.8099, 0.3784, 0.8094, 0.3915, 0.8581, 0.3589, 0.8581, 0.3589, 0.8094, 0.3915, 0.8088, 0.3919, 0.8586, 0.3586, 0.6414, 0.3586, 0.6912, 0.3919, 0.6912, 0.3919, 0.6414, 0.3586, 0.799, 0.846, 0.8024, 0.7501, 0.8125, 0.75, 0.8125, 0.875, 0.8024, 0.7501, 0.799, 0.654, 0.8125, 0.625, 0.8125, 0.75, 0.6976, 0.7501, 0.701, 0.846, 0.6875, 0.875, 0.6875, 0.75, 0.701, 0.654, 0.6976, 0.7501, 0.6875, 0.75, 0.6875, 0.625, 0.7498, 0.6478, 0.701, 0.654, 0.6875, 0.625, 0.75, 0.625, 0.701, 0.846, 0.7498, 0.8522, 0.75, 0.875, 0.6875, 0.875, 0.799, 0.654, 0.7498, 0.6478, 0.75, 0.625, 0.8125, 0.625, 0.7498, 0.8522, 0.799, 0.846, 0.8125, 0.875, 0.75, 0.875, 0.7498, 0.6478, 0.75, 0.75, 0.6976, 0.7501, 0.701, 0.654, 0.75, 0.75, 0.7498, 0.8522, 0.701, 0.846, 0.6976, 0.7501, 0.799, 0.654, 0.8024, 0.7501, 0.75, 0.75, 0.7498, 0.6478, 0.8024, 0.7501, 0.799, 0.846, 0.7498, 0.8522, 0.75, 0.75, 0.799, 0.654, 0.8024, 0.7501, 0.8024, 0.7501, 0.799, 0.654, 0.7498, 0.6478, 0.799, 0.654, 0.799, 0.654, 0.7498, 0.6478, 0.701, 0.654, 0.7498, 0.6478, 0.7498, 0.6478, 0.701, 0.654, 0.701, 0.846, 0.6976, 0.7501, 0.6976, 0.7501, 0.701, 0.846, 0.9375, 0.9584, 1.0, 0.9584, 0.9984, 1.0, 0.9391, 1.0, 0.3396, 0.4722, 0.2523, 0.4895, 0.25, 0.4493, 0.3263, 0.4341, 0.875, 0.9584, 0.9375, 0.9584, 0.9359, 1.0, 0.8766, 1.0, 0.4178, 0.421, 0.3438, 0.4704, 0.3263, 0.4341, 0.3909, 0.3909, 0.8125, 0.9685, 0.875, 0.9584, 0.8734, 1.0, 0.8138, 1.0, 0.4707, 0.3434, 0.421, 0.4178, 0.3909, 0.3909, 0.4341, 0.3263, 0.75, 0.9625, 0.8125, 0.9685, 0.8106, 1.0, 0.7516, 1.0, 0.4895, 0.2523, 0.4723, 0.3391, 0.4341, 0.3263, 0.4493, 0.25, 0.6875, 0.9685, 0.75, 0.9625, 0.7484, 1.0, 0.6894, 1.0, 0.4723, 0.1609, 0.4895, 0.2477, 0.4493, 0.25, 0.4341, 0.1737, 0.625, 0.9584, 0.6875, 0.9685, 0.6862, 1.0, 0.6266, 1.0, 0.421, 0.08223, 0.4707, 0.1566, 0.4341, 0.1737, 0.3909, 0.1091, 0.5625, 0.9584, 0.625, 0.9584, 0.6234, 1.0, 0.5641, 1.0, 0.3438, 0.02956, 0.4178, 0.079, 0.3909, 0.1091, 0.3263, 0.0659, 0.5, 0.9584, 0.5625, 0.9584, 0.5609, 1.0, 0.5016, 1.0, 0.2523, 0.01045, 0.3396, 0.02781, 0.3263, 0.0659, 0.25, 0.05073, 0.4375, 0.9584, 0.5, 0.9584, 0.4984, 1.0, 0.4391, 1.0, 0.1604, 0.02781, 0.2477, 0.01045, 0.25, 0.05073, 0.1737, 0.0659, 0.375, 0.9584, 0.4375, 0.9584, 0.4359, 1.0, 0.3766, 1.0, 0.08223, 0.079, 0.1562, 0.02956, 0.1737, 0.0659, 0.1091, 0.1091, 0.3125, 0.9584, 0.375, 0.9584, 0.3734, 1.0, 0.3141, 1.0, 0.02956, 0.1562, 0.079, 0.08223, 0.1091, 0.1091, 0.0659, 0.1737, 0.25, 0.9584, 0.3125, 0.9584, 0.3109, 1.0, 0.2516, 1.0, 0.01045, 0.2477, 0.02781, 0.1604, 0.0659, 0.1737, 0.05073, 0.25, 0.1875, 0.9584, 0.25, 0.9584, 0.2484, 1.0, 0.1891, 1.0, 0.02781, 0.3396, 0.01045, 0.2523, 0.05073, 0.25, 0.0659, 0.3263, 0.125, 0.9584, 0.1875, 0.9584, 0.1859, 1.0, 0.1266, 1.0, 0.079, 0.4178, 0.02956, 0.3438, 0.0659, 0.3263, 0.1091, 0.3909, 0.0625, 0.9584, 0.125, 0.9584, 0.1234, 1.0, 0.06405, 1.0, 0.1562, 0.4704, 0.08223, 0.421, 0.1091, 0.3909, 0.1737, 0.4341, 0.0, 0.9584, 0.0625, 0.9584, 0.06095, 1.0, 0.001553, 1.0, 0.2477, 0.4895, 0.1604, 0.4722, 0.1737, 0.4341, 0.25, 0.4493, 0.3263, 0.4341, 0.25, 0.4493, 0.1737, 0.4341, 0.1091, 0.3909, 0.0659, 0.3263, 0.05073, 0.25, 0.0659, 0.1737, 0.1091, 0.1091, 0.1737, 0.0659, 0.25, 0.05073, 0.3263, 0.0659, 0.3909, 0.1091, 0.4341, 0.1737, 0.4493, 0.25, 0.4341, 0.3263, 0.3909, 0.3909])
me_cylinder_001.update()

# ---- objects
ob_light = bpy.data.objects.new('Light', light_light)
ob_camera = bpy.data.objects.new('Camera', cam_camera)
ob_cylinder = bpy.data.objects.new('Cylinder', me_cylinder)
ob_transmissor_fino = bpy.data.objects.new('Transmissor fino', me_cylinder_001)

# ---- transforms, parenting, visibility, modifiers, constraints
ob_light.location = (4.076, 1.005, 5.904)
ob_light.rotation_euler = (0.6503, 0.05522, 1.866)
ob_light.lock_rotations_4d = False
ob_light.empty_display_type = 'ARROWS'
ob_light.color = (0.0, 0.0, 0.0, 0.0)
ob_light.lineart.crease_threshold = 0.0
ob_camera.location = (7.359, -6.926, 4.958)
ob_camera.rotation_euler = (1.109, 0.0, 0.8149)
ob_camera.lock_rotations_4d = False
ob_camera.empty_display_type = 'ARROWS'
ob_camera.color = (0.0, 0.0, 0.0, 0.0)
ob_camera.display_type = 'WIRE'
ob_camera.lineart.crease_threshold = 0.0
ob_cylinder.location = (0.0, 0.0, 0.0)
ob_cylinder.rotation_euler = (-0.0, 1.571, 0.0)
ob_cylinder.scale = (1.0, 1.0, 1.371)
ob_transmissor_fino.location = (0.0, 0.0, 0.0)
ob_transmissor_fino.rotation_euler = (-0.0, 1.571, 0.0)
ob_transmissor_fino.scale = (1.0, 1.0, 1.371)

# ---- collection membership
col_collection.objects.link(ob_light)
col_collection.objects.link(ob_camera)
col_collection.objects.link(ob_cylinder)
col_collection.objects.link(ob_transmissor_fino)

# ---- scene / render settings (as saved in the file)
scene.camera = ob_camera
scene.frame_start = 1; scene.frame_end = 250; scene.frame_set(1)
scene.render.engine = 'BLENDER_EEVEE_NEXT'
scene.cycles.sampling_pattern = 'TABULATED_SOBOL'
bpy.context.view_layer.update()
